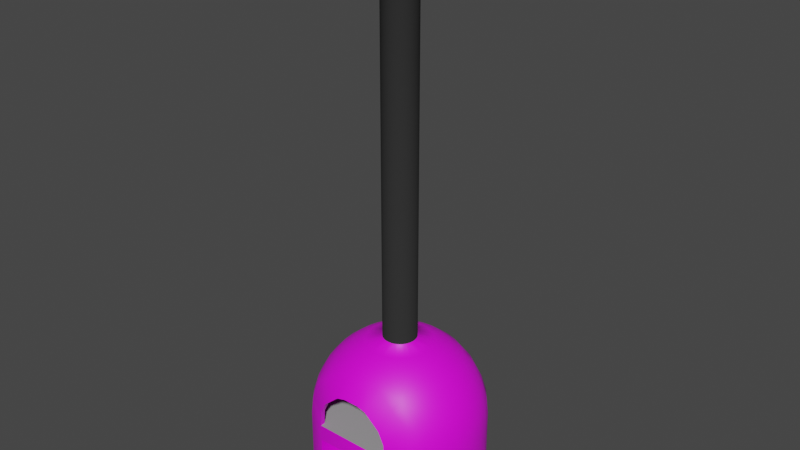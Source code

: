 # Source: BrickPizzaOven.blend  (saved by Blender 3.3.6; exported with 4.5.12 LTS)
import bpy
from mathutils import Matrix  # noqa: F401  (used for matrix-valued properties, if any)

bpy.ops.wm.read_factory_settings(use_empty=True)
scene = bpy.context.scene
scene.name = 'Scene'

# ---- collections
col_collection = bpy.data.collections.new('Collection'); scene.collection.children.link(col_collection)

# ---- images (referenced by path relative to the original .blend; pixels are not part of the script)
import os
ASSET_DIR = os.environ.get("B2B_ASSET_DIR", "")  # directory of the original .blend (textures are referenced by path, not embedded)
HERE = os.path.dirname(os.path.abspath(__file__))  # packed textures are extracted next to this script under _unpacked/

def load_image(name, relpath, width, height, colorspace="sRGB"):
    """Load a texture the original file referenced (path relative to the .blend, or extracted next to this script)."""
    p = next((c for c in (os.path.join(HERE, relpath), os.path.join(ASSET_DIR, relpath)) if relpath and os.path.exists(c)), "")
    if p:
        img = bpy.data.images.load(p, check_existing=True)
        img.name = name
    else:  # same state as the original file: an image datablock whose file is absent (Cycles renders it pink)
        img = bpy.data.images.new(name, width, height)
        img.source = "FILE"
        img.filepath = "//" + (relpath or name)
    img.colorspace_settings.name = colorspace
    return img
img_bricks10_diffuse_4k_jpg = load_image('bricks10 diffuse 4k.jpg', 'bricks10 diffuse 4k.jpg', 1024, 1024, 'sRGB')

# ---- materials (node trees are filled in below, after node groups)
mat_brick = bpy.data.materials.new('Brick')
mat_brick.use_transparent_shadow = False
mat_brick.diffuse_color = (0.8, 0.1568, 0.1949, 1.0)
mat_stonetop = bpy.data.materials.new('StoneTop')
mat_stonetop.use_transparent_shadow = False
mat_stonetop.diffuse_color = (0.3343, 0.3343, 0.3343, 1.0)
mat_chimney = bpy.data.materials.new('Chimney')
mat_chimney.use_transparent_shadow = False
mat_chimney.diffuse_color = (0.02721, 0.02721, 0.02721, 1.0)

# ---- material node trees
mat_brick.use_nodes = True; mat_brick.node_tree.nodes.clear()
_N = mat_brick.node_tree.nodes; _L = mat_brick.node_tree.links
n0 = _N.new('ShaderNodeBsdfPrincipled'); n0.name = 'Principled BSDF'; n0.location = (10, 300)
n0.distribution = 'GGX'
n0.subsurface_method = 'BURLEY'
n0.inputs[3].default_value = 1.45
n0.inputs[27].default_value = (0.0, 0.0, 0.0, 1.0)
n0.inputs[28].default_value = 1.0
n1 = _N.new('ShaderNodeOutputMaterial'); n1.name = 'Material Output'; n1.location = (300, 300)
n2 = _N.new('ShaderNodeTexImage'); n2.name = 'Image Texture'; n2.location = (-280, 280)
n2.image = img_bricks10_diffuse_4k_jpg
_L.new(n0.outputs[0], n1.inputs[0])
_L.new(n2.outputs[0], n0.inputs[0])
n1.is_active_output = True

# ---- world
world_world = bpy.data.worlds.new('World'); scene.world = world_world
world_world.use_nodes = True; world_world.node_tree.nodes.clear()
_N = world_world.node_tree.nodes; _L = world_world.node_tree.links
n0 = _N.new('ShaderNodeOutputWorld'); n0.name = 'World Output'; n0.location = (300, 300)
n1 = _N.new('ShaderNodeBackground'); n1.name = 'Background'; n1.location = (10, 300)
n1.inputs[0].default_value = (0.05088, 0.05088, 0.05088, 1.0)
_L.new(n1.outputs[0], n0.inputs[0])
n0.is_active_output = True
world_world.color = (0.05088, 0.05088, 0.05088)
world_world.use_sun_shadow = False
world_world.sun_shadow_jitter_overblur = 0.0

# ---- meshes
me_brickpizzaovenmodel = bpy.data.meshes.new('BrickPizzaOvenModel')
me_brickpizzaovenmodel.from_pydata([(-0.03806, -0.1913, 0.9808), (-0.07466, -0.3753, 0.9239), (-0.1084, -0.5449, 0.8315), (-0.1379, -0.6935, 0.7071), (-0.07466, -0.1802, 0.9808), (-0.1464, -0.3536, 0.9239), (-0.2126, -0.5133, 0.8315), (-0.2706, -0.6533, 0.7071), (-0.1084, -0.1622, 0.9808), (-0.2126, -0.3182, 0.9239), (-0.3087, -0.4619, 0.8315), (-0.3928, -0.5879, 0.7071), (-0.4619, -0.6913, 0.5556), (-0.3791, -0.8177, 0.3268), (-0.4495, -0.8177, 0.1801), (-0.1379, -0.1379, 0.9808), (-0.2706, -0.2706, 0.9239), (-0.3928, -0.3928, 0.8315), (-0.5, -0.5, 0.7071), (-0.5879, -0.5879, 0.5556), (-0.6533, -0.6533, 0.3827), (-0.6935, -0.6935, 0.1951), (-0.7071, -0.7071, -4.371e-08), (-0.1622, -0.1084, 0.9808), (-0.3182, -0.2126, 0.9239), (-0.4619, -0.3087, 0.8315), (-0.5879, -0.3928, 0.7071), (-0.6913, -0.4619, 0.5556), (-0.7682, -0.5133, 0.3827), (-0.8155, -0.5449, 0.1951), (-0.8315, -0.5556, -4.371e-08), (-0.1802, -0.07466, 0.9808), (-0.3536, -0.1464, 0.9239), (-0.5133, -0.2126, 0.8315), (-0.6533, -0.2706, 0.7071), (-0.7682, -0.3182, 0.5556), (-0.8536, -0.3536, 0.3827), (-0.9061, -0.3753, 0.1951), (-0.9239, -0.3827, -4.371e-08), (-0.1913, -0.03806, 0.9808), (-0.3753, -0.07466, 0.9239), (-0.5449, -0.1084, 0.8315), (-0.6935, -0.1379, 0.7071), (-0.8155, -0.1622, 0.5556), (-0.9061, -0.1802, 0.3827), (-0.9619, -0.1913, 0.1951), (-0.9808, -0.1951, -4.371e-08), (-0.03553, -0.1786, 0.9156), (-0.0697, -0.3504, 0.8625), (-0.1012, -0.5087, 0.7762), (-0.1288, -0.6474, 0.6601), (-0.09098, -0.7634, 0.5186), (-0.0697, -0.1683, 0.9156), (-0.1367, -0.3301, 0.8625), (-0.1985, -0.4792, 0.7762), (-0.2526, -0.6099, 0.6601), (-0.1962, -0.7634, 0.4891), (-0.1012, -0.1514, 0.9156), (-0.1985, -0.297, 0.8625), (-0.2881, -0.4312, 0.7762), (-0.3667, -0.5489, 0.6601), (-0.4312, -0.6454, 0.5186), (-0.3783, -0.7634, 0.3277), (-0.4482, -0.7634, 0.1821), (-0.4582, -0.7634, -2.782e-08), (-0.1288, -0.1288, 0.9156), (-0.2526, -0.2526, 0.8625), (-0.3667, -0.3667, 0.7762), (-0.4668, -0.4668, 0.6601), (-0.5489, -0.5489, 0.5186), (-0.6099, -0.6099, 0.3573), (-0.6474, -0.6474, 0.1821), (-0.6601, -0.6601, -4.081e-08), (-0.1514, -0.1012, 0.9156), (-0.297, -0.1985, 0.8625), (-0.4312, -0.2881, 0.7762), (-0.5489, -0.3667, 0.6601), (-0.6454, -0.4312, 0.5186), (-0.7171, -0.4792, 0.3573), (-0.7613, -0.5087, 0.1821), (-0.7762, -0.5186, -4.081e-08), (-0.1683, -0.0697, 0.9156), (-0.3301, -0.1367, 0.8625), (-0.4792, -0.1985, 0.7762), (-0.6099, -0.2526, 0.6601), (-0.7171, -0.297, 0.5186), (-0.7968, -0.3301, 0.3573), (-0.8459, -0.3504, 0.1821), (-0.8625, -0.3573, -4.081e-08), (-0.1786, -0.03553, 0.9156), (-0.3504, -0.0697, 0.8625), (-0.5087, -0.1012, 0.7762), (-0.6474, -0.1288, 0.6601), (-0.7613, -0.1514, 0.5186), (-0.8459, -0.1683, 0.3573), (-0.898, -0.1786, 0.1821), (-0.9156, -0.1821, -4.081e-08), (-0.09098, -0.8202, 0.5186), (-0.1962, -0.8202, 0.4891), (-0.4582, -0.8202, -2.782e-08), (-0.7071, -0.7071, -0.9939), (-0.8315, -0.5556, -0.9939), (-0.9239, -0.3827, -0.9939), (-0.9808, -0.1951, -0.9939), (-0.4582, -0.8202, -0.9939), (-0.7071, -0.7071, -0.1953), (-0.7071, -0.7071, -0.7985), (-0.4582, -0.8202, -0.7985), (-0.4582, -0.8202, -0.1953), (-0.8315, -0.5556, -0.1953), (-0.8315, -0.5556, -0.7985), (-0.9239, -0.3827, -0.1953), (-0.9239, -0.3827, -0.7985), (-0.9808, -0.1951, -0.7985), (-0.9808, -0.1951, -0.1953), (-0.03806, -0.1913, 5.661), (-0.07466, -0.1802, 5.661), (-0.1084, -0.1622, 5.661), (-0.1379, -0.1379, 5.661), (-0.1622, -0.1084, 5.661), (-0.1802, -0.07466, 5.661), (-0.1913, -0.03806, 5.661), (0.0, -0.1951, 0.9808), (0.0, -0.3827, 0.9239), (0.0, -0.5556, 0.8315), (0.0, -0.7071, 0.7071), (0.03806, -0.1913, 0.9808), (0.07466, -0.3753, 0.9239), (0.1084, -0.5449, 0.8315), (0.1379, -0.6935, 0.7071), (0.07466, -0.1802, 0.9808), (0.1464, -0.3536, 0.9239), (0.2126, -0.5133, 0.8315), (0.2706, -0.6533, 0.7071), (0.1084, -0.1622, 0.9808), (0.2126, -0.3182, 0.9239), (0.3087, -0.4619, 0.8315), (0.3928, -0.5879, 0.7071), (0.4619, -0.6913, 0.5556), (0.3791, -0.8177, 0.3268), (0.4495, -0.8177, 0.1801), (0.1379, -0.1379, 0.9808), (0.2706, -0.2706, 0.9239), (0.3928, -0.3928, 0.8315), (0.5, -0.5, 0.7071), (0.5879, -0.5879, 0.5556), (0.6533, -0.6533, 0.3827), (0.6935, -0.6935, 0.1951), (0.7071, -0.7071, -4.371e-08), (0.1622, -0.1084, 0.9808), (0.3182, -0.2126, 0.9239), (0.4619, -0.3087, 0.8315), (0.5879, -0.3928, 0.7071), (0.6913, -0.4619, 0.5556), (0.7682, -0.5133, 0.3827), (0.8155, -0.5449, 0.1951), (0.8315, -0.5556, -4.371e-08), (0.1802, -0.07466, 0.9808), (0.3536, -0.1464, 0.9239), (0.5133, -0.2126, 0.8315), (0.6533, -0.2706, 0.7071), (0.7682, -0.3182, 0.5556), (0.8536, -0.3536, 0.3827), (0.9061, -0.3753, 0.1951), (0.9239, -0.3827, -4.371e-08), (0.1913, -0.03806, 0.9808), (0.3753, -0.07466, 0.9239), (0.5449, -0.1084, 0.8315), (0.6935, -0.1379, 0.7071), (0.8155, -0.1622, 0.5556), (0.9061, -0.1802, 0.3827), (0.9619, -0.1913, 0.1951), (0.9808, -0.1951, -4.371e-08), (0.0, -0.1821, 0.9156), (0.0, -0.3573, 0.8625), (0.0, -0.5186, 0.7762), (0.0, -0.6601, 0.6601), (0.0, -0.7634, 0.5186), (0.03553, -0.1786, 0.9156), (0.0697, -0.3504, 0.8625), (0.1012, -0.5087, 0.7762), (0.1288, -0.6474, 0.6601), (0.09098, -0.7634, 0.5186), (0.0697, -0.1683, 0.9156), (0.1367, -0.3301, 0.8625), (0.1985, -0.4792, 0.7762), (0.2526, -0.6099, 0.6601), (0.1962, -0.7634, 0.4891), (0.1012, -0.1514, 0.9156), (0.1985, -0.297, 0.8625), (0.2881, -0.4312, 0.7762), (0.3667, -0.5489, 0.6601), (0.4312, -0.6454, 0.5186), (0.3783, -0.7634, 0.3277), (0.4482, -0.7634, 0.1821), (0.4582, -0.7634, -2.782e-08), (0.1288, -0.1288, 0.9156), (0.2526, -0.2526, 0.8625), (0.3667, -0.3667, 0.7762), (0.4668, -0.4668, 0.6601), (0.5489, -0.5489, 0.5186), (0.6099, -0.6099, 0.3573), (0.6474, -0.6474, 0.1821), (0.6601, -0.6601, -4.081e-08), (0.1514, -0.1012, 0.9156), (0.297, -0.1985, 0.8625), (0.4312, -0.2881, 0.7762), (0.5489, -0.3667, 0.6601), (0.6454, -0.4312, 0.5186), (0.7171, -0.4792, 0.3573), (0.7613, -0.5087, 0.1821), (0.7762, -0.5186, -4.081e-08), (0.1683, -0.0697, 0.9156), (0.3301, -0.1367, 0.8625), (0.4792, -0.1985, 0.7762), (0.6099, -0.2526, 0.6601), (0.7171, -0.297, 0.5186), (0.7968, -0.3301, 0.3573), (0.8459, -0.3504, 0.1821), (0.8625, -0.3573, -4.081e-08), (0.1786, -0.03553, 0.9156), (0.3504, -0.0697, 0.8625), (0.5087, -0.1012, 0.7762), (0.6474, -0.1288, 0.6601), (0.7613, -0.1514, 0.5186), (0.8459, -0.1683, 0.3573), (0.898, -0.1786, 0.1821), (0.9156, -0.1821, -4.081e-08), (0.0, -0.8202, 0.5186), (0.09098, -0.8202, 0.5186), (0.1962, -0.8202, 0.4891), (0.4582, -0.8202, -2.782e-08), (0.0, -0.7634, -2.782e-08), (0.0, -0.6601, -4.081e-08), (0.0, -0.5186, -4.081e-08), (0.0, -0.3573, -4.081e-08), (0.0, -0.1821, -4.081e-08), (0.0, -0.8202, -2.782e-08), (0.7071, -0.7071, -0.9939), (0.8315, -0.5556, -0.9939), (0.9239, -0.3827, -0.9939), (0.9808, -0.1951, -0.9939), (0.4582, -0.8202, -0.9939), (0.0, -0.8202, -0.9939), (0.7071, -0.7071, -0.1953), (0.7071, -0.7071, -0.7985), (0.4582, -0.8202, -0.7985), (0.4582, -0.8202, -0.1953), (0.8315, -0.5556, -0.1953), (0.8315, -0.5556, -0.7985), (0.9239, -0.3827, -0.1953), (0.9239, -0.3827, -0.7985), (0.9808, -0.1951, -0.7985), (0.9808, -0.1951, -0.1953), (0.0, -0.8202, -0.7985), (0.0, -0.8202, -0.1953), (0.03806, -0.1913, 5.661), (0.0, -0.1951, 5.661), (0.07466, -0.1802, 5.661), (0.1084, -0.1622, 5.661), (0.1379, -0.1379, 5.661), (0.1622, -0.1084, 5.661), (0.1802, -0.07466, 5.661), (0.1913, -0.03806, 5.661), (-0.03806, 0.1913, 0.9808), (-0.07466, 0.3753, 0.9239), (-0.1084, 0.5449, 0.8315), (-0.1379, 0.6935, 0.7071), (-0.07466, 0.1802, 0.9808), (-0.1464, 0.3536, 0.9239), (-0.2126, 0.5133, 0.8315), (-0.2706, 0.6533, 0.7071), (-0.1084, 0.1622, 0.9808), (-0.2126, 0.3182, 0.9239), (-0.3087, 0.4619, 0.8315), (-0.3928, 0.5879, 0.7071), (-0.4619, 0.6913, 0.5556), (-0.3791, 0.8177, 0.3268), (-0.4495, 0.8177, 0.1801), (-0.1379, 0.1379, 0.9808), (-0.2706, 0.2706, 0.9239), (-0.3928, 0.3928, 0.8315), (-0.5, 0.5, 0.7071), (-0.5879, 0.5879, 0.5556), (-0.6533, 0.6533, 0.3827), (-0.6935, 0.6935, 0.1951), (-0.7071, 0.7071, -4.371e-08), (-0.1622, 0.1084, 0.9808), (-0.3182, 0.2126, 0.9239), (-0.4619, 0.3087, 0.8315), (-0.5879, 0.3928, 0.7071), (-0.6913, 0.4619, 0.5556), (-0.7682, 0.5133, 0.3827), (-0.8155, 0.5449, 0.1951), (-0.8315, 0.5556, -4.371e-08), (-0.1802, 0.07466, 0.9808), (-0.3536, 0.1464, 0.9239), (-0.5133, 0.2126, 0.8315), (-0.6533, 0.2706, 0.7071), (-0.7682, 0.3182, 0.5556), (-0.8536, 0.3536, 0.3827), (-0.9061, 0.3753, 0.1951), (-0.9239, 0.3827, -4.371e-08), (-0.1913, 0.03806, 0.9808), (-0.3753, 0.07466, 0.9239), (-0.5449, 0.1084, 0.8315), (-0.6935, 0.1379, 0.7071), (-0.8155, 0.1622, 0.5556), (-0.9061, 0.1802, 0.3827), (-0.9619, 0.1913, 0.1951), (-0.9808, 0.1951, -4.371e-08), (-0.1951, 0.0, 0.9808), (-0.3827, 0.0, 0.9239), (-0.5556, 0.0, 0.8315), (-0.7071, 0.0, 0.7071), (-0.8315, 0.0, 0.5556), (-0.9239, 0.0, 0.3827), (-0.9808, 0.0, 0.1951), (-1.0, 0.0, -4.371e-08), (-0.03553, 0.1786, 0.9156), (-0.0697, 0.3504, 0.8625), (-0.1012, 0.5087, 0.7762), (-0.1288, 0.6474, 0.6601), (-0.09098, 0.7634, 0.5186), (-0.0697, 0.1683, 0.9156), (-0.1367, 0.3301, 0.8625), (-0.1985, 0.4792, 0.7762), (-0.2526, 0.6099, 0.6601), (-0.1962, 0.7634, 0.4891), (-0.1012, 0.1514, 0.9156), (-0.1985, 0.297, 0.8625), (-0.2881, 0.4312, 0.7762), (-0.3667, 0.5489, 0.6601), (-0.4312, 0.6454, 0.5186), (-0.3783, 0.7634, 0.3277), (-0.4482, 0.7634, 0.1821), (-0.4582, 0.7634, -2.782e-08), (-0.1288, 0.1288, 0.9156), (-0.2526, 0.2526, 0.8625), (-0.3667, 0.3667, 0.7762), (-0.4668, 0.4668, 0.6601), (-0.5489, 0.5489, 0.5186), (-0.6099, 0.6099, 0.3573), (-0.6474, 0.6474, 0.1821), (-0.6601, 0.6601, -4.081e-08), (-0.1514, 0.1012, 0.9156), (-0.297, 0.1985, 0.8625), (-0.4312, 0.2881, 0.7762), (-0.5489, 0.3667, 0.6601), (-0.6454, 0.4312, 0.5186), (-0.7171, 0.4792, 0.3573), (-0.7613, 0.5087, 0.1821), (-0.7762, 0.5186, -4.081e-08), (-0.1683, 0.0697, 0.9156), (-0.3301, 0.1367, 0.8625), (-0.4792, 0.1985, 0.7762), (-0.6099, 0.2526, 0.6601), (-0.7171, 0.297, 0.5186), (-0.7968, 0.3301, 0.3573), (-0.8459, 0.3504, 0.1821), (-0.8625, 0.3573, -4.081e-08), (-0.1786, 0.03553, 0.9156), (-0.3504, 0.0697, 0.8625), (-0.5087, 0.1012, 0.7762), (-0.6474, 0.1288, 0.6601), (-0.7613, 0.1514, 0.5186), (-0.8459, 0.1683, 0.3573), (-0.898, 0.1786, 0.1821), (-0.9156, 0.1821, -4.081e-08), (-0.1821, 0.0, 0.9156), (-0.3573, 0.0, 0.8625), (-0.5186, 0.0, 0.7762), (-0.6601, 0.0, 0.6601), (-0.7762, 0.0, 0.5186), (-0.8625, 0.0, 0.3573), (-0.9156, 0.0, 0.1821), (-0.9335, 0.0, -4.081e-08), (-0.09098, 0.8202, 0.5186), (-0.1962, 0.8202, 0.4891), (-0.4582, 0.8202, -2.782e-08), (-0.7071, 0.7071, -0.9939), (-0.8315, 0.5556, -0.9939), (-0.9239, 0.3827, -0.9939), (-0.9808, 0.1951, -0.9939), (-1.0, 0.0, -0.9939), (-0.4582, 0.8202, -0.9939), (-0.7071, 0.7071, -0.1953), (-0.7071, 0.7071, -0.7985), (-0.4582, 0.8202, -0.7985), (-0.4582, 0.8202, -0.1953), (-0.8315, 0.5556, -0.1953), (-0.8315, 0.5556, -0.7985), (-0.9239, 0.3827, -0.1953), (-0.9239, 0.3827, -0.7985), (-1.0, 0.0, -0.1953), (-1.0, 0.0, -0.7985), (-0.9808, 0.1951, -0.7985), (-0.9808, 0.1951, -0.1953), (-0.4582, 0.0, -0.7985), (-0.4582, 0.0, -0.1953), (-0.03806, 0.1913, 5.661), (-0.07466, 0.1802, 5.661), (-0.1084, 0.1622, 5.661), (-0.1379, 0.1379, 5.661), (-0.1622, 0.1084, 5.661), (-0.1802, 0.07466, 5.661), (-0.1913, 0.03806, 5.661), (-0.1951, 0.0, 5.661), (0.0, 0.1951, 0.9808), (0.0, 0.3827, 0.9239), (0.0, 0.5556, 0.8315), (0.0, 0.7071, 0.7071), (0.03806, 0.1913, 0.9808), (0.07466, 0.3753, 0.9239), (0.1084, 0.5449, 0.8315), (0.1379, 0.6935, 0.7071), (0.07466, 0.1802, 0.9808), (0.1464, 0.3536, 0.9239), (0.2126, 0.5133, 0.8315), (0.2706, 0.6533, 0.7071), (0.1084, 0.1622, 0.9808), (0.2126, 0.3182, 0.9239), (0.3087, 0.4619, 0.8315), (0.3928, 0.5879, 0.7071), (0.4619, 0.6913, 0.5556), (0.3791, 0.8177, 0.3268), (0.4495, 0.8177, 0.1801), (0.1379, 0.1379, 0.9808), (0.2706, 0.2706, 0.9239), (0.3928, 0.3928, 0.8315), (0.5, 0.5, 0.7071), (0.5879, 0.5879, 0.5556), (0.6533, 0.6533, 0.3827), (0.6935, 0.6935, 0.1951), (0.7071, 0.7071, -4.371e-08), (0.1622, 0.1084, 0.9808), (0.3182, 0.2126, 0.9239), (0.4619, 0.3087, 0.8315), (0.5879, 0.3928, 0.7071), (0.6913, 0.4619, 0.5556), (0.7682, 0.5133, 0.3827), (0.8155, 0.5449, 0.1951), (0.8315, 0.5556, -4.371e-08), (0.1802, 0.07466, 0.9808), (0.3536, 0.1464, 0.9239), (0.5133, 0.2126, 0.8315), (0.6533, 0.2706, 0.7071), (0.7682, 0.3182, 0.5556), (0.8536, 0.3536, 0.3827), (0.9061, 0.3753, 0.1951), (0.9239, 0.3827, -4.371e-08), (0.1913, 0.03806, 0.9808), (0.3753, 0.07466, 0.9239), (0.5449, 0.1084, 0.8315), (0.6935, 0.1379, 0.7071), (0.8155, 0.1622, 0.5556), (0.9061, 0.1802, 0.3827), (0.9619, 0.1913, 0.1951), (0.9808, 0.1951, -4.371e-08), (0.1951, 0.0, 0.9808), (0.3827, 0.0, 0.9239), (0.5556, 0.0, 0.8315), (0.7071, 0.0, 0.7071), (0.8315, 0.0, 0.5556), (0.9239, 0.0, 0.3827), (0.9808, 0.0, 0.1951), (1.0, 0.0, -4.371e-08), (0.0, 0.1821, 0.9156), (0.0, 0.3573, 0.8625), (0.0, 0.5186, 0.7762), (0.0, 0.6601, 0.6601), (0.0, 0.7634, 0.5186), (0.03553, 0.1786, 0.9156), (0.0697, 0.3504, 0.8625), (0.1012, 0.5087, 0.7762), (0.1288, 0.6474, 0.6601), (0.09098, 0.7634, 0.5186), (0.0697, 0.1683, 0.9156), (0.1367, 0.3301, 0.8625), (0.1985, 0.4792, 0.7762), (0.2526, 0.6099, 0.6601), (0.1962, 0.7634, 0.4891), (0.1012, 0.1514, 0.9156), (0.1985, 0.297, 0.8625), (0.2881, 0.4312, 0.7762), (0.3667, 0.5489, 0.6601), (0.4312, 0.6454, 0.5186), (0.3783, 0.7634, 0.3277), (0.4482, 0.7634, 0.1821), (0.4582, 0.7634, -2.782e-08), (0.1288, 0.1288, 0.9156), (0.2526, 0.2526, 0.8625), (0.3667, 0.3667, 0.7762), (0.4668, 0.4668, 0.6601), (0.5489, 0.5489, 0.5186), (0.6099, 0.6099, 0.3573), (0.6474, 0.6474, 0.1821), (0.6601, 0.6601, -4.081e-08), (0.1514, 0.1012, 0.9156), (0.297, 0.1985, 0.8625), (0.4312, 0.2881, 0.7762), (0.5489, 0.3667, 0.6601), (0.6454, 0.4312, 0.5186), (0.7171, 0.4792, 0.3573), (0.7613, 0.5087, 0.1821), (0.7762, 0.5186, -4.081e-08), (0.0, 0.0, 0.9335), (0.1683, 0.0697, 0.9156), (0.3301, 0.1367, 0.8625), (0.4792, 0.1985, 0.7762), (0.6099, 0.2526, 0.6601), (0.7171, 0.297, 0.5186), (0.7968, 0.3301, 0.3573), (0.8459, 0.3504, 0.1821), (0.8625, 0.3573, -4.081e-08), (0.1786, 0.03553, 0.9156), (0.3504, 0.0697, 0.8625), (0.5087, 0.1012, 0.7762), (0.6474, 0.1288, 0.6601), (0.7613, 0.1514, 0.5186), (0.8459, 0.1683, 0.3573), (0.898, 0.1786, 0.1821), (0.9156, 0.1821, -4.081e-08), (0.1821, 0.0, 0.9156), (0.3573, 0.0, 0.8625), (0.5186, 0.0, 0.7762), (0.6601, 0.0, 0.6601), (0.7762, 0.0, 0.5186), (0.8625, 0.0, 0.3573), (0.9156, 0.0, 0.1821), (0.9335, 0.0, -4.081e-08), (0.0, 0.8202, 0.5186), (0.09098, 0.8202, 0.5186), (0.1962, 0.8202, 0.4891), (0.4582, 0.8202, -2.782e-08), (0.0, 0.7634, -2.782e-08), (0.0, 0.6601, -4.081e-08), (0.0, 0.5186, -4.081e-08), (0.0, 0.3573, -4.081e-08), (0.0, 0.1821, -4.081e-08), (0.0, 0.0, -4.081e-08), (0.0, 0.8202, -2.782e-08), (0.7071, 0.7071, -0.9939), (0.8315, 0.5556, -0.9939), (0.9239, 0.3827, -0.9939), (0.9808, 0.1951, -0.9939), (1.0, 0.0, -0.9939), (0.4582, 0.8202, -0.9939), (0.0, 0.8202, -0.9939), (0.7071, 0.7071, -0.1953), (0.7071, 0.7071, -0.7985), (0.4582, 0.8202, -0.7985), (0.4582, 0.8202, -0.1953), (0.8315, 0.5556, -0.1953), (0.8315, 0.5556, -0.7985), (0.9239, 0.3827, -0.1953), (0.9239, 0.3827, -0.7985), (1.0, 0.0, -0.1953), (1.0, 0.0, -0.7985), (0.9808, 0.1951, -0.7985), (0.9808, 0.1951, -0.1953), (0.0, 0.8202, -0.7985), (0.0, 0.8202, -0.1953), (0.4582, 0.0, -0.7985), (0.4582, 0.0, -0.1953), (0.0, 0.0, -0.7985), (0.0, 0.0, -0.1953), (0.03806, 0.1913, 5.661), (0.0, 0.1951, 5.661), (0.07466, 0.1802, 5.661), (0.1084, 0.1622, 5.661), (0.1379, 0.1379, 5.661), (0.1622, 0.1084, 5.661), (0.1802, 0.07466, 5.661), (0.1913, 0.03806, 5.661), (0.1951, 0.0, 5.661)], [], [(13, 98, 12), (23, 15, 118, 119), (124, 123, 1, 2), (125, 124, 2, 3), (228, 125, 3, 97), (4, 0, 115, 116), (123, 122, 0, 1), (39, 31, 120, 121), (1, 0, 4, 5), (2, 1, 5, 6), (3, 2, 6, 7), (97, 3, 7, 98), (6, 5, 9, 10), (7, 6, 10, 11), (98, 7, 11, 12), (311, 39, 121, 407), (5, 4, 8, 9), (14, 13, 20, 21), (99, 14, 21, 22), (8, 4, 116, 117), (9, 8, 15, 16), (10, 9, 16, 17), (11, 10, 17, 18), (12, 11, 18, 19), (13, 12, 19, 20), (18, 17, 25, 26), (19, 18, 26, 27), (20, 19, 27, 28), (21, 20, 28, 29), (22, 21, 29, 30), (0, 122, 257, 115), (16, 15, 23, 24), (17, 16, 24, 25), (30, 29, 37, 38), (15, 8, 117, 118), (24, 23, 31, 32), (25, 24, 32, 33), (26, 25, 33, 34), (27, 26, 34, 35), (28, 27, 35, 36), (29, 28, 36, 37), (35, 34, 42, 43), (36, 35, 43, 44), (37, 36, 44, 45), (38, 37, 45, 46), (31, 23, 119, 120), (32, 31, 39, 40), (33, 32, 40, 41), (34, 33, 41, 42), (40, 39, 311, 312), (41, 40, 312, 313), (42, 41, 313, 314), (43, 42, 314, 315), (44, 43, 315, 316), (45, 44, 316, 317), (46, 45, 317, 318), (62, 61, 56), (89, 369, 506), (175, 49, 48, 174), (176, 50, 49, 175), (177, 51, 50, 176), (173, 47, 506), (174, 48, 47, 173), (47, 52, 506), (48, 53, 52, 47), (49, 54, 53, 48), (50, 55, 54, 49), (51, 56, 55, 50), (54, 59, 58, 53), (55, 60, 59, 54), (56, 61, 60, 55), (52, 57, 506), (53, 58, 57, 52), (63, 71, 70, 62), (64, 72, 71, 63), (57, 65, 506), (58, 66, 65, 57), (59, 67, 66, 58), (60, 68, 67, 59), (61, 69, 68, 60), (62, 70, 69, 61), (68, 76, 75, 67), (69, 77, 76, 68), (70, 78, 77, 69), (71, 79, 78, 70), (72, 80, 79, 71), (65, 73, 506), (66, 74, 73, 65), (67, 75, 74, 66), (80, 88, 87, 79), (73, 81, 506), (74, 82, 81, 73), (75, 83, 82, 74), (76, 84, 83, 75), (77, 85, 84, 76), (78, 86, 85, 77), (79, 87, 86, 78), (85, 93, 92, 84), (86, 94, 93, 85), (87, 95, 94, 86), (88, 96, 95, 87), (81, 89, 506), (82, 90, 89, 81), (83, 91, 90, 82), (84, 92, 91, 83), (90, 370, 369, 89), (91, 371, 370, 90), (92, 372, 371, 91), (93, 373, 372, 92), (94, 374, 373, 93), (95, 375, 374, 94), (96, 376, 375, 95), (63, 62, 13, 14), (56, 51, 97, 98), (64, 63, 14, 99), (62, 56, 98, 13), (51, 177, 228, 97), (395, 384, 103, 113, 114, 46, 318, 394), (255, 108, 399, 566), (108, 107, 398, 399), (254, 107, 104, 243), (112, 102, 101, 110, 109, 30, 38, 111), (237, 99, 108, 255), (107, 254, 565, 398), (113, 103, 102, 112, 111, 38, 46, 114), (110, 101, 100, 106, 105, 22, 30, 109), (106, 100, 104, 107, 108, 99, 22, 105), (376, 96, 88, 80, 72, 64, 99, 237, 232, 233, 234, 235, 236, 540), (139, 138, 230), (149, 261, 260, 141), (124, 128, 127, 123), (125, 129, 128, 124), (228, 229, 129, 125), (130, 258, 256, 126), (123, 127, 126, 122), (165, 263, 262, 157), (127, 131, 130, 126), (128, 132, 131, 127), (129, 133, 132, 128), (229, 230, 133, 129), (132, 136, 135, 131), (133, 137, 136, 132), (230, 138, 137, 133), (459, 575, 263, 165), (131, 135, 134, 130), (140, 147, 146, 139), (231, 148, 147, 140), (134, 259, 258, 130), (135, 142, 141, 134), (136, 143, 142, 135), (137, 144, 143, 136), (138, 145, 144, 137), (139, 146, 145, 138), (144, 152, 151, 143), (145, 153, 152, 144), (146, 154, 153, 145), (147, 155, 154, 146), (148, 156, 155, 147), (126, 256, 257, 122), (142, 150, 149, 141), (143, 151, 150, 142), (156, 164, 163, 155), (141, 260, 259, 134), (150, 158, 157, 149), (151, 159, 158, 150), (152, 160, 159, 151), (153, 161, 160, 152), (154, 162, 161, 153), (155, 163, 162, 154), (161, 169, 168, 160), (162, 170, 169, 161), (163, 171, 170, 162), (164, 172, 171, 163), (157, 262, 261, 149), (158, 166, 165, 157), (159, 167, 166, 158), (160, 168, 167, 159), (166, 460, 459, 165), (167, 461, 460, 166), (168, 462, 461, 167), (169, 463, 462, 168), (170, 464, 463, 169), (171, 465, 464, 170), (172, 466, 465, 171), (193, 187, 192), (220, 506, 523), (175, 174, 179, 180), (176, 175, 180, 181), (177, 176, 181, 182), (173, 506, 178), (174, 173, 178, 179), (178, 506, 183), (179, 178, 183, 184), (180, 179, 184, 185), (181, 180, 185, 186), (182, 181, 186, 187), (185, 184, 189, 190), (186, 185, 190, 191), (187, 186, 191, 192), (183, 506, 188), (184, 183, 188, 189), (194, 193, 201, 202), (195, 194, 202, 203), (188, 506, 196), (189, 188, 196, 197), (190, 189, 197, 198), (191, 190, 198, 199), (192, 191, 199, 200), (193, 192, 200, 201), (199, 198, 206, 207), (200, 199, 207, 208), (201, 200, 208, 209), (202, 201, 209, 210), (203, 202, 210, 211), (196, 506, 204), (197, 196, 204, 205), (198, 197, 205, 206), (211, 210, 218, 219), (204, 506, 212), (205, 204, 212, 213), (206, 205, 213, 214), (207, 206, 214, 215), (208, 207, 215, 216), (209, 208, 216, 217), (210, 209, 217, 218), (216, 215, 223, 224), (217, 216, 224, 225), (218, 217, 225, 226), (219, 218, 226, 227), (212, 506, 220), (213, 212, 220, 221), (214, 213, 221, 222), (215, 214, 222, 223), (221, 220, 523, 524), (222, 221, 524, 525), (223, 222, 525, 526), (224, 223, 526, 527), (225, 224, 527, 528), (226, 225, 528, 529), (227, 226, 529, 530), (194, 140, 139, 193), (187, 230, 229, 182), (195, 231, 140, 194), (193, 139, 230, 187), (182, 229, 228, 177), (558, 557, 466, 172, 253, 252, 241, 546), (255, 566, 564, 247), (247, 564, 563, 246), (254, 243, 242, 246), (251, 250, 164, 156, 248, 249, 239, 240), (237, 255, 247, 231), (246, 563, 565, 254), (252, 253, 172, 164, 250, 251, 240, 241), (249, 248, 156, 148, 244, 245, 238, 239), (245, 244, 148, 231, 247, 246, 242, 238), (530, 540, 236, 235, 234, 233, 232, 237, 231, 195, 203, 211, 219, 227), (277, 276, 378), (287, 404, 403, 279), (410, 266, 265, 409), (411, 267, 266, 410), (531, 377, 267, 411), (268, 401, 400, 264), (409, 265, 264, 408), (303, 406, 405, 295), (265, 269, 268, 264), (266, 270, 269, 265), (267, 271, 270, 266), (377, 378, 271, 267), (270, 274, 273, 269), (271, 275, 274, 270), (378, 276, 275, 271), (311, 407, 406, 303), (269, 273, 272, 268), (278, 285, 284, 277), (379, 286, 285, 278), (272, 402, 401, 268), (273, 280, 279, 272), (274, 281, 280, 273), (275, 282, 281, 274), (276, 283, 282, 275), (277, 284, 283, 276), (282, 290, 289, 281), (283, 291, 290, 282), (284, 292, 291, 283), (285, 293, 292, 284), (286, 294, 293, 285), (264, 400, 568, 408), (280, 288, 287, 279), (281, 289, 288, 280), (294, 302, 301, 293), (279, 403, 402, 272), (288, 296, 295, 287), (289, 297, 296, 288), (290, 298, 297, 289), (291, 299, 298, 290), (292, 300, 299, 291), (293, 301, 300, 292), (299, 307, 306, 298), (300, 308, 307, 299), (301, 309, 308, 300), (302, 310, 309, 301), (295, 405, 404, 287), (296, 304, 303, 295), (297, 305, 304, 296), (298, 306, 305, 297), (304, 312, 311, 303), (305, 313, 312, 304), (306, 314, 313, 305), (307, 315, 314, 306), (308, 316, 315, 307), (309, 317, 316, 308), (310, 318, 317, 309), (334, 328, 333), (361, 506, 369), (469, 468, 320, 321), (470, 469, 321, 322), (471, 470, 322, 323), (467, 506, 319), (468, 467, 319, 320), (319, 506, 324), (320, 319, 324, 325), (321, 320, 325, 326), (322, 321, 326, 327), (323, 322, 327, 328), (326, 325, 330, 331), (327, 326, 331, 332), (328, 327, 332, 333), (324, 506, 329), (325, 324, 329, 330), (335, 334, 342, 343), (336, 335, 343, 344), (329, 506, 337), (330, 329, 337, 338), (331, 330, 338, 339), (332, 331, 339, 340), (333, 332, 340, 341), (334, 333, 341, 342), (340, 339, 347, 348), (341, 340, 348, 349), (342, 341, 349, 350), (343, 342, 350, 351), (344, 343, 351, 352), (337, 506, 345), (338, 337, 345, 346), (339, 338, 346, 347), (352, 351, 359, 360), (345, 506, 353), (346, 345, 353, 354), (347, 346, 354, 355), (348, 347, 355, 356), (349, 348, 356, 357), (350, 349, 357, 358), (351, 350, 358, 359), (357, 356, 364, 365), (358, 357, 365, 366), (359, 358, 366, 367), (360, 359, 367, 368), (353, 506, 361), (354, 353, 361, 362), (355, 354, 362, 363), (356, 355, 363, 364), (362, 361, 369, 370), (363, 362, 370, 371), (364, 363, 371, 372), (365, 364, 372, 373), (366, 365, 373, 374), (367, 366, 374, 375), (368, 367, 375, 376), (335, 278, 277, 334), (328, 378, 377, 323), (336, 379, 278, 335), (334, 277, 378, 328), (323, 377, 531, 471), (395, 394, 318, 310, 397, 396, 383, 384), (562, 566, 399, 389), (389, 399, 398, 388), (561, 548, 385, 388), (393, 392, 302, 294, 390, 391, 381, 382), (541, 562, 389, 379), (388, 398, 565, 561), (396, 397, 310, 302, 392, 393, 382, 383), (391, 390, 294, 286, 386, 387, 380, 381), (387, 386, 286, 379, 389, 388, 385, 380), (376, 540, 539, 538, 537, 536, 535, 541, 379, 336, 344, 352, 360, 368), (425, 533, 424), (435, 427, 571, 572), (410, 409, 413, 414), (411, 410, 414, 415), (531, 411, 415, 532), (416, 412, 567, 569), (409, 408, 412, 413), (451, 443, 573, 574), (413, 412, 416, 417), (414, 413, 417, 418), (415, 414, 418, 419), (532, 415, 419, 533), (418, 417, 421, 422), (419, 418, 422, 423), (533, 419, 423, 424), (459, 451, 574, 575), (417, 416, 420, 421), (426, 425, 432, 433), (534, 426, 433, 434), (420, 416, 569, 570), (421, 420, 427, 428), (422, 421, 428, 429), (423, 422, 429, 430), (424, 423, 430, 431), (425, 424, 431, 432), (430, 429, 437, 438), (431, 430, 438, 439), (432, 431, 439, 440), (433, 432, 440, 441), (434, 433, 441, 442), (412, 408, 568, 567), (428, 427, 435, 436), (429, 428, 436, 437), (442, 441, 449, 450), (427, 420, 570, 571), (436, 435, 443, 444), (437, 436, 444, 445), (438, 437, 445, 446), (439, 438, 446, 447), (440, 439, 447, 448), (441, 440, 448, 449), (447, 446, 454, 455), (448, 447, 455, 456), (449, 448, 456, 457), (450, 449, 457, 458), (443, 435, 572, 573), (444, 443, 451, 452), (445, 444, 452, 453), (446, 445, 453, 454), (452, 451, 459, 460), (453, 452, 460, 461), (454, 453, 461, 462), (455, 454, 462, 463), (456, 455, 463, 464), (457, 456, 464, 465), (458, 457, 465, 466), (487, 486, 481), (515, 523, 506), (469, 474, 473, 468), (470, 475, 474, 469), (471, 476, 475, 470), (467, 472, 506), (468, 473, 472, 467), (472, 477, 506), (473, 478, 477, 472), (474, 479, 478, 473), (475, 480, 479, 474), (476, 481, 480, 475), (479, 484, 483, 478), (480, 485, 484, 479), (481, 486, 485, 480), (477, 482, 506), (478, 483, 482, 477), (488, 496, 495, 487), (489, 497, 496, 488), (482, 490, 506), (483, 491, 490, 482), (484, 492, 491, 483), (485, 493, 492, 484), (486, 494, 493, 485), (487, 495, 494, 486), (493, 501, 500, 492), (494, 502, 501, 493), (495, 503, 502, 494), (496, 504, 503, 495), (497, 505, 504, 496), (490, 498, 506), (491, 499, 498, 490), (492, 500, 499, 491), (505, 514, 513, 504), (498, 507, 506), (499, 508, 507, 498), (500, 509, 508, 499), (501, 510, 509, 500), (502, 511, 510, 501), (503, 512, 511, 502), (504, 513, 512, 503), (511, 519, 518, 510), (512, 520, 519, 511), (513, 521, 520, 512), (514, 522, 521, 513), (507, 515, 506), (508, 516, 515, 507), (509, 517, 516, 508), (510, 518, 517, 509), (516, 524, 523, 515), (517, 525, 524, 516), (518, 526, 525, 517), (519, 527, 526, 518), (520, 528, 527, 519), (521, 529, 528, 520), (522, 530, 529, 521), (488, 487, 425, 426), (481, 476, 532, 533), (489, 488, 426, 534), (487, 481, 533, 425), (476, 471, 531, 532), (558, 546, 545, 559, 560, 458, 466, 557), (562, 552, 564, 566), (552, 551, 563, 564), (561, 551, 547, 548), (556, 544, 543, 554, 553, 442, 450, 555), (541, 534, 552, 562), (551, 561, 565, 563), (559, 545, 544, 556, 555, 450, 458, 560), (554, 543, 542, 550, 549, 434, 442, 553), (550, 542, 547, 551, 552, 534, 434, 549), (530, 522, 514, 505, 497, 489, 534, 541, 535, 536, 537, 538, 539, 540), (101, 102, 103, 384, 383, 382, 381, 380, 385, 548, 547, 542, 543, 544, 545, 546, 241, 240, 239, 238, 242, 243, 104, 100)])
me_brickpizzaovenmodel.polygons.foreach_set('use_smooth', [1, 1, 1, 1, 1, 1, 1, 1, 1, 1, 1, 1, 1, 1, 1, 1, 1, 1, 1, 1, 1, 1, 1, 1, 1, 1, 1, 1, 1, 1, 1, 1, 1, 1, 1, 1, 1, 1, 1, 1, 1, 1, 1, 1, 1, 1, 1, 1, 1, 1, 1, 1, 1, 1, 1, 1, 1, 1, 1, 1, 1, 1, 1, 1, 1, 1, 1, 1, 1, 1, 1, 1, 1, 1, 1, 1, 1, 1, 1, 1, 1, 1, 1, 1, 1, 1, 1, 1, 1, 1, 1, 1, 1, 1, 1, 1, 1, 1, 1, 1, 1, 1, 1, 1, 1, 1, 1, 1, 1, 1, 1, 1, 1, 1, 1, 1, 1, 1, 0, 1, 1, 1, 1, 1, 1, 1, 1, 0, 1, 1, 1, 1, 1, 1, 1, 1, 1, 1, 1, 1, 1, 1, 1, 1, 1, 1, 1, 1, 1, 1, 1, 1, 1, 1, 1, 1, 1, 1, 1, 1, 1, 1, 1, 1, 1, 1, 1, 1, 1, 1, 1, 1, 1, 1, 1, 1, 1, 1, 1, 1, 1, 1, 1, 1, 1, 1, 1, 1, 1, 1, 1, 1, 1, 1, 1, 1, 1, 1, 1, 1, 1, 1, 1, 1, 1, 1, 1, 1, 1, 1, 1, 1, 1, 1, 1, 1, 1, 1, 1, 1, 1, 1, 1, 1, 1, 1, 1, 1, 1, 1, 1, 1, 1, 1, 1, 1, 1, 1, 1, 1, 1, 1, 1, 1, 1, 1, 0, 1, 1, 1, 1, 1, 1, 1, 1, 0, 1, 1, 1, 1, 1, 1, 1, 1, 1, 1, 1, 1, 1, 1, 1, 1, 1, 1, 1, 1, 1, 1, 1, 1, 1, 1, 1, 1, 1, 1, 1, 1, 1, 1, 1, 1, 1, 1, 1, 1, 1, 1, 1, 1, 1, 1, 1, 1, 1, 1, 1, 1, 1, 1, 1, 1, 1, 1, 1, 1, 1, 1, 1, 1, 1, 1, 1, 1, 1, 1, 1, 1, 1, 1, 1, 1, 1, 1, 1, 1, 1, 1, 1, 1, 1, 1, 1, 1, 1, 1, 1, 1, 1, 1, 1, 1, 1, 1, 1, 1, 1, 1, 1, 1, 1, 1, 1, 1, 1, 1, 1, 1, 1, 1, 1, 1, 1, 1, 0, 1, 1, 1, 1, 1, 1, 1, 1, 0, 1, 1, 1, 1, 1, 1, 1, 1, 1, 1, 1, 1, 1, 1, 1, 1, 1, 1, 1, 1, 1, 1, 1, 1, 1, 1, 1, 1, 1, 1, 1, 1, 1, 1, 1, 1, 1, 1, 1, 1, 1, 1, 1, 1, 1, 1, 1, 1, 1, 1, 1, 1, 1, 1, 1, 1, 1, 1, 1, 1, 1, 1, 1, 1, 1, 1, 1, 1, 1, 1, 1, 1, 1, 1, 1, 1, 1, 1, 1, 1, 1, 1, 1, 1, 1, 1, 1, 1, 1, 1, 1, 1, 1, 1, 1, 1, 1, 1, 1, 1, 1, 1, 1, 1, 1, 1, 1, 1, 1, 1, 1, 1, 1, 1, 1, 1, 1, 1, 0, 1, 1, 1, 1, 1, 1, 1, 1, 0, 1])
me_brickpizzaovenmodel.polygons.foreach_set('material_index', [0, 2, 0, 0, 0, 2, 0, 2, 0, 0, 0, 0, 0, 0, 0, 2, 0, 0, 0, 2, 0, 0, 0, 0, 0, 0, 0, 0, 0, 0, 2, 0, 0, 0, 2, 0, 0, 0, 0, 0, 0, 0, 0, 0, 0, 2, 0, 0, 0, 0, 0, 0, 0, 0, 0, 0, 0, 0, 0, 0, 0, 0, 0, 0, 0, 0, 0, 0, 0, 0, 0, 0, 0, 0, 0, 0, 0, 0, 0, 0, 0, 0, 0, 0, 0, 0, 0, 0, 0, 0, 0, 0, 0, 0, 0, 0, 0, 0, 0, 0, 0, 0, 0, 0, 0, 0, 0, 0, 0, 0, 0, 0, 0, 0, 0, 0, 0, 0, 1, 0, 0, 0, 0, 0, 0, 0, 0, 1, 0, 2, 0, 0, 0, 2, 0, 2, 0, 0, 0, 0, 0, 0, 0, 2, 0, 0, 0, 2, 0, 0, 0, 0, 0, 0, 0, 0, 0, 0, 2, 0, 0, 0, 2, 0, 0, 0, 0, 0, 0, 0, 0, 0, 0, 2, 0, 0, 0, 0, 0, 0, 0, 0, 0, 0, 0, 0, 0, 0, 0, 0, 0, 0, 0, 0, 0, 0, 0, 0, 0, 0, 0, 0, 0, 0, 0, 0, 0, 0, 0, 0, 0, 0, 0, 0, 0, 0, 0, 0, 0, 0, 0, 0, 0, 0, 0, 0, 0, 0, 0, 0, 0, 0, 0, 0, 0, 0, 0, 0, 0, 0, 0, 0, 0, 0, 0, 0, 1, 0, 0, 0, 0, 0, 0, 0, 0, 1, 0, 2, 0, 0, 0, 2, 0, 2, 0, 0, 0, 0, 0, 0, 0, 2, 0, 0, 0, 2, 0, 0, 0, 0, 0, 0, 0, 0, 0, 0, 2, 0, 0, 0, 2, 0, 0, 0, 0, 0, 0, 0, 0, 0, 0, 2, 0, 0, 0, 0, 0, 0, 0, 0, 0, 0, 0, 0, 0, 0, 0, 0, 0, 0, 0, 0, 0, 0, 0, 0, 0, 0, 0, 0, 0, 0, 0, 0, 0, 0, 0, 0, 0, 0, 0, 0, 0, 0, 0, 0, 0, 0, 0, 0, 0, 0, 0, 0, 0, 0, 0, 0, 0, 0, 0, 0, 0, 0, 0, 0, 0, 0, 0, 0, 0, 0, 0, 0, 1, 0, 0, 0, 0, 0, 0, 0, 0, 1, 0, 2, 0, 0, 0, 2, 0, 2, 0, 0, 0, 0, 0, 0, 0, 2, 0, 0, 0, 2, 0, 0, 0, 0, 0, 0, 0, 0, 0, 0, 2, 0, 0, 0, 2, 0, 0, 0, 0, 0, 0, 0, 0, 0, 0, 2, 0, 0, 0, 0, 0, 0, 0, 0, 0, 0, 0, 0, 0, 0, 0, 0, 0, 0, 0, 0, 0, 0, 0, 0, 0, 0, 0, 0, 0, 0, 0, 0, 0, 0, 0, 0, 0, 0, 0, 0, 0, 0, 0, 0, 0, 0, 0, 0, 0, 0, 0, 0, 0, 0, 0, 0, 0, 0, 0, 0, 0, 0, 0, 0, 0, 0, 0, 0, 0, 0, 0, 0, 1, 0, 0, 0, 0, 0, 0, 0, 0, 1, 0])
_k = set([(13, 14), (13, 98), (14, 99), (51, 56), (51, 177), (56, 62), (62, 63), (63, 64), (97, 98), (97, 228), (107, 108), (107, 254), (108, 255), (139, 140), (139, 230), (140, 231), (177, 182), (182, 187), (187, 193), (193, 194), (194, 195), (228, 229), (229, 230), (246, 247), (246, 254), (247, 255), (277, 278), (277, 378), (278, 379), (323, 328), (323, 471), (328, 334), (334, 335), (335, 336), (377, 378), (377, 531), (379, 541), (388, 389), (388, 561), (389, 562), (425, 426), (425, 533), (426, 534), (471, 476), (476, 481), (481, 487), (487, 488), (488, 489), (531, 532), (532, 533), (534, 541), (551, 552), (551, 561), (552, 562)])
me_brickpizzaovenmodel.attributes.new('sharp_edge', 'BOOLEAN', 'EDGE').data.foreach_set('value', [ (min(e.vertices), max(e.vertices)) in _k for e in me_brickpizzaovenmodel.edges])
_uv = me_brickpizzaovenmodel.uv_layers.new(name='UVMap')
_uv.uv.foreach_set('vector', [-1.137, -0.5683, -1.305, -0.6785, -1.085, -0.7806, 0.1231, 0.0, 0.1289, 0.0, 0.1289, 1.0, 0.1231, 1.0, 0.538, 0.8598, 0.525, 0.7355, 0.5711, 0.7259, 0.6078, 0.8454, 0.5516, 0.9902, 0.538, 0.8598, 0.6078, 0.8454, 0.6459, 0.9714, -1.466, -0.6989, -1.466, -0.8789, -1.353, -0.8848, -1.392, -0.6989, 0.1961, 0.0, 0.2042, 0.0, 0.2042, 1.0, 0.1961, 1.0, 0.525, 0.7355, 0.5124, 0.615, 0.5354, 0.6102, 0.5711, 0.7259, 0.1088, 0.0, 0.1163, 0.0, 0.1163, 1.0, 0.1088, 1.0, 0.5711, 0.7259, 0.5354, 0.6102, 0.557, 0.6011, 0.6145, 0.7075, 0.6078, 0.8454, 0.5711, 0.7259, 0.6145, 0.7075, 0.6736, 0.8178, 0.6459, 0.9714, 0.6078, 0.8454, 0.6736, 0.8178, 0.7354, 0.9347, -1.392, -0.6989, -1.353, -0.8848, -1.241, -0.9025, -1.305, -0.6785, 0.6736, 0.8178, 0.6145, 0.7075, 0.6536, 0.6811, 0.733, 0.778, 0.7354, 0.9347, 0.6736, 0.8178, 0.733, 0.778, 0.8166, 0.8811, -1.305, -0.6785, -1.241, -0.9025, -1.131, -0.93, -1.085, -0.7806, 0.1008, 0.0, 0.1088, 0.0, 0.1088, 1.0, 0.1008, 1.0, 0.6145, 0.7075, 0.557, 0.6011, 0.5764, 0.588, 0.6536, 0.6811, -1.053, -0.467, -1.137, -0.5683, -0.9098, -0.6848, -0.8506, -0.5472, -0.9989, -0.3294, -1.053, -0.467, -0.8506, -0.5472, -0.7885, -0.4047, 0.1886, 0.0, 0.1961, 0.0, 0.1961, 1.0, 0.1886, 1.0, 0.6536, 0.6811, 0.5764, 0.588, 0.5928, 0.5713, 0.6867, 0.6476, 0.733, 0.778, 0.6536, 0.6811, 0.6867, 0.6476, 0.7837, 0.7273, 0.8166, 0.8811, 0.733, 0.778, 0.7837, 0.7273, 0.8861, 0.8125, -1.085, -0.7806, -1.131, -0.93, -1.025, -0.967, -0.9669, -0.8236, -1.137, -0.5683, -1.085, -0.7806, -0.9669, -0.8236, -0.9098, -0.6848, 0.8861, 0.8125, 0.7837, 0.7273, 0.8236, 0.6675, 0.9411, 0.7313, -0.9669, -0.8236, -1.025, -0.967, -0.9232, -1.013, -0.8532, -0.876, -0.9098, -0.6848, -0.9669, -0.8236, -0.8532, -0.876, -0.7853, -0.7433, -0.8506, -0.5472, -0.9098, -0.6848, -0.7853, -0.7433, -0.7171, -0.6104, -0.7885, -0.4047, -0.8506, -0.5472, -0.7171, -0.6104, -0.6457, -0.4735, 0.2042, 0.0, 0.2123, 0.0, 0.2123, 1.0, 0.2042, 1.0, 0.6867, 0.6476, 0.5928, 0.5713, 0.6057, 0.5517, 0.7127, 0.6083, 0.7837, 0.7273, 0.6867, 0.6476, 0.7127, 0.6083, 0.8236, 0.6675, -0.6457, -0.4735, -0.7171, -0.6104, -0.5883, -0.6827, -0.5085, -0.551, 0.1818, 0.0, 0.1886, 0.0, 0.1886, 1.0, 0.1818, 1.0, 0.7127, 0.6083, 0.6057, 0.5517, 0.6146, 0.53, 0.7305, 0.5645, 0.8236, 0.6675, 0.7127, 0.6083, 0.7305, 0.5645, 0.851, 0.6009, 0.9411, 0.7313, 0.8236, 0.6675, 0.851, 0.6009, 0.9793, 0.6405, -0.8532, -0.876, -0.9232, -1.013, -0.8267, -1.067, -0.7447, -0.9379, -0.7853, -0.7433, -0.8532, -0.876, -0.7447, -0.9379, -0.6659, -0.8109, -0.7171, -0.6104, -0.7853, -0.7433, -0.6659, -0.8109, -0.5883, -0.6827, -0.7447, -0.9379, -0.8267, -1.067, -0.7362, -1.13, -0.6417, -1.009, -0.6659, -0.8109, -0.7447, -0.9379, -0.6417, -1.009, -0.5511, -0.8883, -0.5883, -0.6827, -0.6659, -0.8109, -0.5511, -0.8883, -0.4634, -0.7639, -0.5085, -0.551, -0.5883, -0.6827, -0.4634, -0.7639, -0.3766, -0.636, 0.1163, 0.0, 0.1231, 0.0, 0.1231, 1.0, 0.1163, 1.0, 0.7305, 0.5645, 0.6146, 0.53, 0.619, 0.5069, 0.7394, 0.5182, 0.851, 0.6009, 0.7305, 0.5645, 0.7394, 0.5182, 0.8648, 0.5301, 0.9793, 0.6405, 0.851, 0.6009, 0.8648, 0.5301, 0.999, 0.5434, 0.7394, 0.5182, 0.619, 0.5069, 0.6188, 0.4835, 0.7389, 0.471, 0.8648, 0.5301, 0.7394, 0.5182, 0.7389, 0.471, 0.8641, 0.4578, 0.999, 0.5434, 0.8648, 0.5301, 0.8641, 0.4578, 0.999, 0.4437, -0.6417, -1.009, -0.7362, -1.13, -0.6535, -1.202, -0.5444, -1.092, -0.5511, -0.8883, -0.6417, -1.009, -0.5444, -1.092, -0.4397, -0.9764, -0.4634, -0.7639, -0.5511, -0.8883, -0.4397, -0.9764, -0.3408, -0.8543, -0.3766, -0.636, -0.4634, -0.7639, -0.3408, -0.8543, -0.2478, -0.7271, 1.944, -1.329, 1.782, -1.417, 1.96, -1.531, 1.348, -1.839, 1.32, -1.844, 1.363, -1.984, 1.777, -1.825, 1.735, -1.756, 1.615, -1.837, 1.641, -1.887, 1.908, -1.754, 1.85, -1.668, 1.735, -1.756, 1.777, -1.825, 2.03, -1.679, 1.991, -1.615, 1.85, -1.668, 1.908, -1.754, 1.502, -1.939, 1.49, -1.913, 1.363, -1.984, 1.641, -1.887, 1.615, -1.837, 1.49, -1.913, 1.502, -1.939, 1.49, -1.913, 1.474, -1.89, 1.363, -1.984, 1.615, -1.837, 1.581, -1.794, 1.474, -1.89, 1.49, -1.913, 1.735, -1.756, 1.683, -1.695, 1.581, -1.794, 1.615, -1.837, 1.85, -1.668, 1.781, -1.594, 1.683, -1.695, 1.735, -1.756, 1.991, -1.615, 1.96, -1.531, 1.781, -1.594, 1.85, -1.668, 1.683, -1.695, 1.624, -1.645, 1.54, -1.757, 1.581, -1.794, 1.781, -1.594, 1.704, -1.532, 1.624, -1.645, 1.683, -1.695, 1.96, -1.531, 1.782, -1.417, 1.704, -1.532, 1.781, -1.594, 1.474, -1.89, 1.453, -1.871, 1.363, -1.984, 1.581, -1.794, 1.54, -1.757, 1.453, -1.871, 1.474, -1.89, 1.965, -1.197, 1.801, -1.107, 1.742, -1.236, 1.944, -1.329, 2.03, -1.058, 1.861, -0.9701, 1.801, -1.107, 1.965, -1.197, 1.453, -1.871, 1.43, -1.855, 1.363, -1.984, 1.54, -1.757, 1.495, -1.729, 1.43, -1.855, 1.453, -1.871, 1.624, -1.645, 1.558, -1.605, 1.495, -1.729, 1.54, -1.757, 1.704, -1.532, 1.62, -1.483, 1.558, -1.605, 1.624, -1.645, 1.782, -1.417, 1.681, -1.36, 1.62, -1.483, 1.704, -1.532, 1.944, -1.329, 1.742, -1.236, 1.681, -1.36, 1.782, -1.417, 1.62, -1.483, 1.531, -1.445, 1.487, -1.576, 1.558, -1.605, 1.681, -1.36, 1.576, -1.316, 1.531, -1.445, 1.62, -1.483, 1.742, -1.236, 1.622, -1.187, 1.576, -1.316, 1.681, -1.36, 1.801, -1.107, 1.67, -1.054, 1.622, -1.187, 1.742, -1.236, 1.861, -0.9701, 1.719, -0.9141, 1.67, -1.054, 1.801, -1.107, 1.43, -1.855, 1.404, -1.845, 1.363, -1.984, 1.495, -1.729, 1.445, -1.708, 1.404, -1.845, 1.43, -1.855, 1.558, -1.605, 1.487, -1.576, 1.445, -1.708, 1.495, -1.729, 1.719, -0.9141, 1.574, -0.8689, 1.535, -1.012, 1.67, -1.054, 1.404, -1.845, 1.376, -1.839, 1.363, -1.984, 1.445, -1.708, 1.392, -1.697, 1.376, -1.839, 1.404, -1.845, 1.487, -1.576, 1.412, -1.557, 1.392, -1.697, 1.445, -1.708, 1.531, -1.445, 1.437, -1.42, 1.412, -1.557, 1.487, -1.576, 1.576, -1.316, 1.466, -1.285, 1.437, -1.42, 1.531, -1.445, 1.622, -1.187, 1.499, -1.149, 1.466, -1.285, 1.576, -1.316, 1.67, -1.054, 1.535, -1.012, 1.499, -1.149, 1.622, -1.187, 1.466, -1.285, 1.35, -1.266, 1.338, -1.408, 1.437, -1.42, 1.499, -1.149, 1.37, -1.123, 1.35, -1.266, 1.466, -1.285, 1.535, -1.012, 1.396, -0.9796, 1.37, -1.123, 1.499, -1.149, 1.574, -0.8689, 1.427, -0.8336, 1.396, -0.9796, 1.535, -1.012, 1.376, -1.839, 1.348, -1.839, 1.363, -1.984, 1.392, -1.697, 1.337, -1.695, 1.348, -1.839, 1.376, -1.839, 1.412, -1.557, 1.334, -1.551, 1.337, -1.695, 1.392, -1.697, 1.437, -1.42, 1.338, -1.408, 1.334, -1.551, 1.412, -1.557, 1.337, -1.695, 1.282, -1.702, 1.32, -1.844, 1.348, -1.839, 1.334, -1.551, 1.253, -1.557, 1.282, -1.702, 1.337, -1.695, 1.338, -1.408, 1.234, -1.409, 1.253, -1.557, 1.334, -1.551, 1.35, -1.266, 1.228, -1.259, 1.234, -1.409, 1.338, -1.408, 1.37, -1.123, 1.233, -1.108, 1.228, -1.259, 1.35, -1.266, 1.396, -0.9796, 1.25, -0.9561, 1.233, -1.108, 1.37, -1.123, 1.427, -0.8336, 1.276, -0.8053, 1.25, -0.9561, 1.396, -0.9796, 2.861, 0.6275, 2.861, 0.7545, 2.818, 0.7536, 2.818, 0.6256, 2.861, 0.9459, 2.861, 1.032, 2.816, 1.032, 2.816, 0.9459, 2.862, 0.4841, 2.861, 0.6275, 2.818, 0.6256, 2.817, 0.4838, 2.861, 0.7545, 2.861, 0.9459, 2.816, 0.9459, 2.818, 0.7536, 2.861, 1.032, 2.861, 1.103, 2.816, 1.103, 2.816, 1.032, 0.4814, 1.112, 0.4814, 1.265, 0.3272, 1.265, 0.3272, 1.112, 0.3272, 0.6374, 0.3272, 0.4838, 0.4814, 0.4838, 0.4814, 0.6374, 0.8205, 0.001159, 0.9988, 0.001159, 0.9988, 0.3205, 0.8205, 0.3205, 2.284, 2.306, 2.284, 2.78, 1.639, 2.78, 1.639, 2.306, -0.7106, 1.112, -0.3503, 1.112, -0.3503, 1.265, -0.7106, 1.265, 0.173, 1.112, 0.173, 1.265, 0.01888, 1.265, 0.01888, 1.112, 0.01888, 0.6374, 0.01888, 0.4838, 0.173, 0.4838, 0.173, 0.6374, -0.7106, 0.4838, -0.3503, 0.4838, -0.3503, 0.6374, -0.7106, 0.6374, 2.782, -0.6942, 2.422, -0.6942, 2.422, -1.339, 2.782, -1.339, 0.3272, 1.112, 0.3272, 1.265, 0.173, 1.265, 0.173, 1.112, 0.173, 0.6374, 0.173, 0.4838, 0.3272, 0.4838, 0.3272, 0.6374, 0.01888, 1.112, 0.01888, 1.265, -0.1353, 1.265, -0.1353, 1.112, -0.1353, 0.6374, -0.1353, 0.4838, 0.01888, 0.4838, 0.01888, 0.6374, -0.1353, 1.112, -0.1353, 1.265, -0.3503, 1.265, -0.3503, 1.112, -0.3503, 0.6374, -0.3503, 0.4838, -0.1353, 0.4838, -0.1353, 0.6374, 0.3205, 0.001159, 0.3914, 0.008142, 0.4595, 0.02882, 0.5224, 0.06241, 0.5774, 0.1076, 0.6177, 0.1862, 0.6398, 0.1862, 0.6398, 0.3646, 0.6177, 0.3646, 0.5774, 0.3646, 0.5224, 0.3646, 0.4595, 0.3646, 0.3914, 0.3646, 0.3205, 0.3646, -1.795, -0.5683, -1.847, -0.7806, -1.628, -0.6785, 0.01257, 0.0, 0.01257, 1.0, 0.005779, 1.0, 0.005779, 0.0, 0.538, 0.8598, 0.4667, 0.8601, 0.4779, 0.7356, 0.525, 0.7355, 0.5516, 0.9902, 0.4554, 0.9913, 0.4667, 0.8601, 0.538, 0.8598, -1.466, -0.6989, -1.541, -0.6989, -1.58, -0.8848, -1.466, -0.8789, 0.2279, 0.0, 0.2279, 1.0, 0.2203, 1.0, 0.2203, 0.0, 0.525, 0.7355, 0.4779, 0.7356, 0.489, 0.6151, 0.5124, 0.615, 0.02814, 0.0, 0.02814, 1.0, 0.02012, 1.0, 0.02012, 0.0, 0.4779, 0.7356, 0.4316, 0.7266, 0.4659, 0.6106, 0.489, 0.6151, 0.4667, 0.8601, 0.3966, 0.8467, 0.4316, 0.7266, 0.4779, 0.7356, 0.4554, 0.9913, 0.3602, 0.9738, 0.3966, 0.8467, 0.4667, 0.8601, -1.541, -0.6989, -1.628, -0.6785, -1.692, -0.9025, -1.58, -0.8848, 0.3966, 0.8467, 0.3302, 0.82, 0.388, 0.7089, 0.4316, 0.7266, 0.3602, 0.9738, 0.2698, 0.9382, 0.3302, 0.82, 0.3966, 0.8467, -1.628, -0.6785, -1.847, -0.7806, -1.802, -0.93, -1.692, -0.9025, 0.03631, 0.0, 0.03631, 1.0, 0.02814, 1.0, 0.02814, 0.0, 0.4316, 0.7266, 0.388, 0.7089, 0.4442, 0.6017, 0.4659, 0.6106, -1.88, -0.467, -2.082, -0.5472, -2.022, -0.6848, -1.795, -0.5683, -1.933, -0.3294, -2.144, -0.4047, -2.082, -0.5472, -1.88, -0.467, 0.2347, 0.0, 0.2347, 1.0, 0.2279, 1.0, 0.2279, 0.0, 0.388, 0.7089, 0.3486, 0.6829, 0.4247, 0.5888, 0.4442, 0.6017, 0.3302, 0.82, 0.2702, 0.7809, 0.3486, 0.6829, 0.388, 0.7089, 0.2698, 0.9382, 0.1876, 0.8854, 0.2702, 0.7809, 0.3302, 0.82, -1.847, -0.7806, -1.965, -0.8236, -1.907, -0.967, -1.802, -0.93, -1.795, -0.5683, -2.022, -0.6848, -1.965, -0.8236, -1.847, -0.7806, 0.1876, 0.8854, 0.117, 0.8173, 0.2188, 0.7306, 0.2702, 0.7809, -1.965, -0.8236, -2.079, -0.876, -2.009, -1.013, -1.907, -0.967, -2.022, -0.6848, -2.147, -0.7433, -2.079, -0.876, -1.965, -0.8236, -2.082, -0.5472, -2.215, -0.6104, -2.147, -0.7433, -2.022, -0.6848, -2.144, -0.4047, -2.287, -0.4735, -2.215, -0.6104, -2.082, -0.5472, 0.2203, 0.0, 0.2203, 1.0, 0.2123, 1.0, 0.2123, 0.0, 0.3486, 0.6829, 0.315, 0.6498, 0.408, 0.5723, 0.4247, 0.5888, 0.2702, 0.7809, 0.2188, 0.7306, 0.315, 0.6498, 0.3486, 0.6829, -2.287, -0.4735, -2.424, -0.551, -2.344, -0.6827, -2.215, -0.6104, 0.005779, 0.0, 0.005779, 1.0, 0.0, 1.0, 8.941e-08, 0.0, 0.315, 0.6498, 0.2886, 0.6107, 0.3949, 0.5529, 0.408, 0.5723, 0.2188, 0.7306, 0.1782, 0.6712, 0.2886, 0.6107, 0.315, 0.6498, 0.117, 0.8173, 0.06091, 0.7364, 0.1782, 0.6712, 0.2188, 0.7306, -2.079, -0.876, -2.188, -0.9379, -2.106, -1.067, -2.009, -1.013, -2.147, -0.7433, -2.266, -0.8109, -2.188, -0.9379, -2.079, -0.876, -2.215, -0.6104, -2.344, -0.6827, -2.266, -0.8109, -2.147, -0.7433, -2.188, -0.9379, -2.291, -1.009, -2.196, -1.13, -2.106, -1.067, -2.266, -0.8109, -2.381, -0.8883, -2.291, -1.009, -2.188, -0.9379, -2.344, -0.6827, -2.469, -0.7639, -2.381, -0.8883, -2.266, -0.8109, -2.424, -0.551, -2.556, -0.636, -2.469, -0.7639, -2.344, -0.6827, 0.02012, 0.0, 0.02012, 1.0, 0.01257, 1.0, 0.01257, 0.0, 0.2886, 0.6107, 0.2703, 0.5671, 0.3858, 0.5313, 0.3949, 0.5529, 0.1782, 0.6712, 0.1501, 0.6047, 0.2703, 0.5671, 0.2886, 0.6107, 0.06091, 0.7364, 0.0216, 0.6455, 0.1501, 0.6047, 0.1782, 0.6712, 0.2703, 0.5671, 0.261, 0.5209, 0.3812, 0.5083, 0.3858, 0.5313, 0.1501, 0.6047, 0.1359, 0.5339, 0.261, 0.5209, 0.2703, 0.5671, 0.0216, 0.6455, 0.0009942, 0.5479, 0.1359, 0.5339, 0.1501, 0.6047, -2.291, -1.009, -2.388, -1.092, -2.279, -1.202, -2.196, -1.13, -2.381, -0.8883, -2.493, -0.9764, -2.388, -1.092, -2.291, -1.009, -2.469, -0.7639, -2.591, -0.8543, -2.493, -0.9764, -2.381, -0.8883, -2.556, -0.636, -2.685, -0.7271, -2.591, -0.8543, -2.469, -0.7639, 1.229, 1.007, 1.245, 1.209, 1.067, 1.096, 0.6328, 1.518, 0.6479, 1.663, 0.6048, 1.523, 1.062, 1.504, 0.9261, 1.566, 0.8999, 1.516, 1.02, 1.434, 1.193, 1.433, 1.062, 1.504, 1.02, 1.434, 1.135, 1.347, 1.315, 1.357, 1.193, 1.433, 1.135, 1.347, 1.276, 1.294, 0.7874, 1.617, 0.6479, 1.663, 0.7754, 1.591, 0.9261, 1.566, 0.7874, 1.617, 0.7754, 1.591, 0.8999, 1.516, 0.7754, 1.591, 0.6479, 1.663, 0.7588, 1.568, 0.8999, 1.516, 0.7754, 1.591, 0.7588, 1.568, 0.8659, 1.472, 1.02, 1.434, 0.8999, 1.516, 0.8659, 1.472, 0.9681, 1.374, 1.135, 1.347, 1.02, 1.434, 0.9681, 1.374, 1.066, 1.272, 1.276, 1.294, 1.135, 1.347, 1.066, 1.272, 1.245, 1.209, 0.9681, 1.374, 0.8659, 1.472, 0.8256, 1.436, 0.9088, 1.323, 1.066, 1.272, 0.9681, 1.374, 0.9088, 1.323, 0.989, 1.211, 1.245, 1.209, 1.066, 1.272, 0.989, 1.211, 1.067, 1.096, 0.7588, 1.568, 0.6479, 1.663, 0.7383, 1.549, 0.8659, 1.472, 0.7588, 1.568, 0.7383, 1.549, 0.8256, 1.436, 1.25, 0.8751, 1.229, 1.007, 1.027, 0.9141, 1.086, 0.7851, 1.315, 0.736, 1.25, 0.8751, 1.086, 0.7851, 1.146, 0.6486, 0.7383, 1.549, 0.6479, 1.663, 0.7147, 1.534, 0.8256, 1.436, 0.7383, 1.549, 0.7147, 1.534, 0.7799, 1.407, 0.9088, 1.323, 0.8256, 1.436, 0.7799, 1.407, 0.8432, 1.283, 0.989, 1.211, 0.9088, 1.323, 0.8432, 1.283, 0.9052, 1.161, 1.067, 1.096, 0.989, 1.211, 0.9052, 1.161, 0.9664, 1.039, 1.229, 1.007, 1.067, 1.096, 0.9664, 1.039, 1.027, 0.9141, 0.9052, 1.161, 0.8432, 1.283, 0.7723, 1.254, 0.816, 1.124, 0.9664, 1.039, 0.9052, 1.161, 0.816, 1.124, 0.861, 0.995, 1.027, 0.9141, 0.9664, 1.039, 0.861, 0.995, 0.9074, 0.8652, 1.086, 0.7851, 1.027, 0.9141, 0.9074, 0.8652, 0.9552, 0.7323, 1.146, 0.6486, 1.086, 0.7851, 0.9552, 0.7323, 1.004, 0.5926, 0.7147, 1.534, 0.6479, 1.663, 0.6887, 1.523, 0.7799, 1.407, 0.7147, 1.534, 0.6887, 1.523, 0.73, 1.387, 0.8432, 1.283, 0.7799, 1.407, 0.73, 1.387, 0.7723, 1.254, 1.004, 0.5926, 0.9552, 0.7323, 0.8204, 0.6902, 0.8592, 0.5475, 0.6887, 1.523, 0.6479, 1.663, 0.6611, 1.518, 0.73, 1.387, 0.6887, 1.523, 0.6611, 1.518, 0.6771, 1.375, 0.7723, 1.254, 0.73, 1.387, 0.6771, 1.375, 0.6972, 1.236, 0.816, 1.124, 0.7723, 1.254, 0.6972, 1.236, 0.7218, 1.099, 0.861, 0.995, 0.816, 1.124, 0.7218, 1.099, 0.7508, 0.9635, 0.9074, 0.8652, 0.861, 0.995, 0.7508, 0.9635, 0.7837, 0.8279, 0.9552, 0.7323, 0.9074, 0.8652, 0.7837, 0.8279, 0.8204, 0.6902, 0.7508, 0.9635, 0.7218, 1.099, 0.6229, 1.087, 0.635, 0.9442, 0.7837, 0.8279, 0.7508, 0.9635, 0.635, 0.9442, 0.6547, 0.8018, 0.8204, 0.6902, 0.7837, 0.8279, 0.6547, 0.8018, 0.6809, 0.6581, 0.8592, 0.5475, 0.8204, 0.6902, 0.6809, 0.6581, 0.7116, 0.5121, 0.6611, 1.518, 0.6479, 1.663, 0.6328, 1.518, 0.6771, 1.375, 0.6611, 1.518, 0.6328, 1.518, 0.6223, 1.373, 0.6972, 1.236, 0.6771, 1.375, 0.6223, 1.373, 0.6187, 1.23, 0.7218, 1.099, 0.6972, 1.236, 0.6187, 1.23, 0.6229, 1.087, 0.6223, 1.373, 0.6328, 1.518, 0.6048, 1.523, 0.567, 1.381, 0.6187, 1.23, 0.6223, 1.373, 0.567, 1.381, 0.5378, 1.236, 0.6229, 1.087, 0.6187, 1.23, 0.5378, 1.236, 0.5194, 1.088, 0.635, 0.9442, 0.6229, 1.087, 0.5194, 1.088, 0.5128, 0.9377, 0.6547, 0.8018, 0.635, 0.9442, 0.5128, 0.9377, 0.5184, 0.7862, 0.6809, 0.6581, 0.6547, 0.8018, 0.5184, 0.7862, 0.5354, 0.6346, 0.7116, 0.5121, 0.6809, 0.6581, 0.5354, 0.6346, 0.5611, 0.4838, 2.861, 1.579, 2.818, 1.581, 2.818, 1.453, 2.861, 1.452, 2.861, 1.261, 2.816, 1.261, 2.816, 1.175, 2.861, 1.175, 2.862, 1.723, 2.817, 1.723, 2.818, 1.581, 2.861, 1.579, 2.861, 1.452, 2.818, 1.453, 2.816, 1.261, 2.861, 1.261, 2.861, 1.175, 2.816, 1.175, 2.816, 1.103, 2.861, 1.103, -1.903, 1.112, -1.903, 0.6374, -1.903, 0.4838, -1.749, 0.4838, -1.749, 0.6374, -1.749, 1.112, -1.749, 1.265, -1.903, 1.265, 0.8205, 0.001159, 0.8205, 0.3205, 0.6421, 0.3205, 0.6421, 0.001159, 2.284, 2.274, 1.639, 2.274, 1.639, 1.8, 2.284, 1.8, -0.7106, 1.112, -0.7106, 1.265, -1.071, 1.265, -1.071, 1.112, -1.594, 1.112, -1.594, 0.6374, -1.594, 0.4838, -1.44, 0.4838, -1.44, 0.6374, -1.44, 1.112, -1.44, 1.265, -1.594, 1.265, -0.7106, 0.4838, -0.7106, 0.6374, -1.071, 0.6374, -1.071, 0.4838, 2.062, -0.6942, 2.062, -1.339, 2.422, -1.339, 2.422, -0.6942, -1.749, 1.112, -1.749, 0.6374, -1.749, 0.4838, -1.594, 0.4838, -1.594, 0.6374, -1.594, 1.112, -1.594, 1.265, -1.749, 1.265, -1.44, 1.112, -1.44, 0.6374, -1.44, 0.4838, -1.286, 0.4838, -1.286, 0.6374, -1.286, 1.112, -1.286, 1.265, -1.44, 1.265, -1.286, 1.112, -1.286, 0.6374, -1.286, 0.4838, -1.071, 0.4838, -1.071, 0.6374, -1.071, 1.112, -1.071, 1.265, -1.286, 1.265, 0.3205, 0.728, 0.3205, 0.3646, 0.3914, 0.3646, 0.4595, 0.3646, 0.5224, 0.3646, 0.5774, 0.3646, 0.6177, 0.3646, 0.6398, 0.3646, 0.6398, 0.543, 0.6177, 0.543, 0.5774, 0.6216, 0.5224, 0.6668, 0.4595, 0.7004, 0.3914, 0.721, -0.8909, -0.5683, -0.9425, -0.7806, -0.7233, -0.6785, 0.07702, 0.0, 0.07702, 1.0, 0.07023, 1.0, 0.07023, 0.0, 0.462, 0.1324, 0.5332, 0.1321, 0.522, 0.2565, 0.475, 0.2566, 0.4484, 0.002107, 0.5444, 0.0009942, 0.5332, 0.1321, 0.462, 0.1324, -0.5617, -0.6989, -0.6362, -0.6989, -0.6751, -0.8848, -0.5617, -0.8789, 0.175, 0.0, 0.175, 1.0, 0.1674, 1.0, 0.1674, 0.0, 0.475, 0.2566, 0.522, 0.2565, 0.511, 0.377, 0.4875, 0.3771, 0.09259, 0.0, 0.09259, 1.0, 0.08457, 1.0, 0.08457, 0.0, 0.522, 0.2565, 0.5683, 0.2654, 0.534, 0.3814, 0.511, 0.377, 0.5332, 0.1321, 0.6032, 0.1454, 0.5683, 0.2654, 0.522, 0.2565, 0.5444, 0.0009942, 0.6395, 0.01836, 0.6032, 0.1454, 0.5332, 0.1321, -0.6362, -0.6989, -0.7233, -0.6785, -0.7872, -0.9025, -0.6751, -0.8848, 0.6032, 0.1454, 0.6695, 0.172, 0.6119, 0.2831, 0.5683, 0.2654, 0.6395, 0.01836, 0.7298, 0.05391, 0.6695, 0.172, 0.6032, 0.1454, -0.7233, -0.6785, -0.9425, -0.7806, -0.8972, -0.93, -0.7872, -0.9025, 0.1008, 0.0, 0.1008, 1.0, 0.09259, 1.0, 0.09259, 0.0, 0.5683, 0.2654, 0.6119, 0.2831, 0.5557, 0.3902, 0.534, 0.3814, -0.9753, -0.467, -1.177, -0.5472, -1.118, -0.6848, -0.8909, -0.5683, -1.029, -0.3294, -1.239, -0.4047, -1.177, -0.5472, -0.9753, -0.467, 0.1818, 0.0, 0.1818, 1.0, 0.175, 1.0, 0.175, 0.0, 0.6119, 0.2831, 0.6513, 0.309, 0.5753, 0.4031, 0.5557, 0.3902, 0.6695, 0.172, 0.7296, 0.2111, 0.6513, 0.309, 0.6119, 0.2831, 0.7298, 0.05391, 0.812, 0.1065, 0.7296, 0.2111, 0.6695, 0.172, -0.9425, -0.7806, -1.061, -0.8236, -1.003, -0.967, -0.8972, -0.93, -0.8909, -0.5683, -1.118, -0.6848, -1.061, -0.8236, -0.9425, -0.7806, 0.812, 0.1065, 0.8826, 0.1745, 0.7809, 0.2612, 0.7296, 0.2111, -1.061, -0.8236, -1.175, -0.876, -1.105, -1.013, -1.003, -0.967, -1.118, -0.6848, -1.243, -0.7433, -1.175, -0.876, -1.061, -0.8236, -1.177, -0.5472, -1.311, -0.6104, -1.243, -0.7433, -1.118, -0.6848, -1.239, -0.4047, -1.382, -0.4735, -1.311, -0.6104, -1.177, -0.5472, 0.1674, 0.0, 0.1674, 1.0, 0.1594, 1.0, 0.1594, 0.0, 0.6513, 0.309, 0.6849, 0.3421, 0.5919, 0.4196, 0.5753, 0.4031, 0.7296, 0.2111, 0.7809, 0.2612, 0.6849, 0.3421, 0.6513, 0.309, -1.382, -0.4735, -1.519, -0.551, -1.44, -0.6827, -1.311, -0.6104, 0.07023, 0.0, 0.07023, 1.0, 0.06445, 1.0, 0.06445, 0.0, 0.6849, 0.3421, 0.7113, 0.3812, 0.6051, 0.439, 0.5919, 0.4196, 0.7809, 0.2612, 0.8216, 0.3206, 0.7113, 0.3812, 0.6849, 0.3421, 0.8826, 0.1745, 0.9388, 0.2553, 0.8216, 0.3206, 0.7809, 0.2612, -1.175, -0.876, -1.283, -0.9379, -1.201, -1.067, -1.105, -1.013, -1.243, -0.7433, -1.362, -0.8109, -1.283, -0.9379, -1.175, -0.876, -1.311, -0.6104, -1.44, -0.6827, -1.362, -0.8109, -1.243, -0.7433, -1.283, -0.9379, -1.386, -1.009, -1.292, -1.13, -1.201, -1.067, -1.362, -0.8109, -1.477, -0.8883, -1.386, -1.009, -1.283, -0.9379, -1.44, -0.6827, -1.565, -0.7639, -1.477, -0.8883, -1.362, -0.8109, -1.519, -0.551, -1.651, -0.636, -1.565, -0.7639, -1.44, -0.6827, 0.08457, 0.0, 0.08457, 1.0, 0.07702, 1.0, 0.07702, 0.0, 0.7113, 0.3812, 0.7296, 0.4247, 0.6141, 0.4606, 0.6051, 0.439, 0.8216, 0.3206, 0.8498, 0.3871, 0.7296, 0.4247, 0.7113, 0.3812, 0.9388, 0.2553, 0.9783, 0.3461, 0.8498, 0.3871, 0.8216, 0.3206, 0.7296, 0.4247, 0.7389, 0.471, 0.6188, 0.4835, 0.6141, 0.4606, 0.8498, 0.3871, 0.8641, 0.4578, 0.7389, 0.471, 0.7296, 0.4247, 0.9783, 0.3461, 0.999, 0.4437, 0.8641, 0.4578, 0.8498, 0.3871, -1.386, -1.009, -1.483, -1.092, -1.374, -1.202, -1.292, -1.13, -1.477, -0.8883, -1.588, -0.9764, -1.483, -1.092, -1.386, -1.009, -1.565, -0.7639, -1.687, -0.8543, -1.588, -0.9764, -1.477, -0.8883, -1.651, -0.636, -1.78, -0.7271, -1.687, -0.8543, -1.565, -0.7639, 2.063, 1.007, 2.078, 1.209, 1.901, 1.096, 1.467, 1.518, 1.482, 1.663, 1.439, 1.523, 1.896, 1.504, 1.76, 1.566, 1.734, 1.516, 1.854, 1.434, 2.027, 1.433, 1.896, 1.504, 1.854, 1.434, 1.969, 1.347, 2.149, 1.357, 2.027, 1.433, 1.969, 1.347, 2.11, 1.294, 1.621, 1.617, 1.482, 1.663, 1.609, 1.591, 1.76, 1.566, 1.621, 1.617, 1.609, 1.591, 1.734, 1.516, 1.609, 1.591, 1.482, 1.663, 1.593, 1.568, 1.734, 1.516, 1.609, 1.591, 1.593, 1.568, 1.7, 1.472, 1.854, 1.434, 1.734, 1.516, 1.7, 1.472, 1.802, 1.374, 1.969, 1.347, 1.854, 1.434, 1.802, 1.374, 1.9, 1.272, 2.11, 1.294, 1.969, 1.347, 1.9, 1.272, 2.078, 1.209, 1.802, 1.374, 1.7, 1.472, 1.659, 1.436, 1.743, 1.323, 1.9, 1.272, 1.802, 1.374, 1.743, 1.323, 1.823, 1.211, 2.078, 1.209, 1.9, 1.272, 1.823, 1.211, 1.901, 1.096, 1.593, 1.568, 1.482, 1.663, 1.572, 1.549, 1.7, 1.472, 1.593, 1.568, 1.572, 1.549, 1.659, 1.436, 2.084, 0.8751, 2.063, 1.007, 1.861, 0.9141, 1.92, 0.7851, 2.149, 0.736, 2.084, 0.8751, 1.92, 0.7851, 1.98, 0.6486, 1.572, 1.549, 1.482, 1.663, 1.549, 1.534, 1.659, 1.436, 1.572, 1.549, 1.549, 1.534, 1.614, 1.407, 1.743, 1.323, 1.659, 1.436, 1.614, 1.407, 1.677, 1.283, 1.823, 1.211, 1.743, 1.323, 1.677, 1.283, 1.739, 1.161, 1.901, 1.096, 1.823, 1.211, 1.739, 1.161, 1.8, 1.039, 2.063, 1.007, 1.901, 1.096, 1.8, 1.039, 1.861, 0.9141, 1.739, 1.161, 1.677, 1.283, 1.606, 1.254, 1.65, 1.124, 1.8, 1.039, 1.739, 1.161, 1.65, 1.124, 1.695, 0.995, 1.861, 0.9141, 1.8, 1.039, 1.695, 0.995, 1.741, 0.8652, 1.92, 0.7851, 1.861, 0.9141, 1.741, 0.8652, 1.789, 0.7323, 1.98, 0.6486, 1.92, 0.7851, 1.789, 0.7323, 1.838, 0.5926, 1.549, 1.534, 1.482, 1.663, 1.523, 1.523, 1.614, 1.407, 1.549, 1.534, 1.523, 1.523, 1.564, 1.387, 1.677, 1.283, 1.614, 1.407, 1.564, 1.387, 1.606, 1.254, 1.838, 0.5926, 1.789, 0.7323, 1.654, 0.6902, 1.693, 0.5475, 1.523, 1.523, 1.482, 1.663, 1.495, 1.518, 1.564, 1.387, 1.523, 1.523, 1.495, 1.518, 1.511, 1.375, 1.606, 1.254, 1.564, 1.387, 1.511, 1.375, 1.531, 1.236, 1.65, 1.124, 1.606, 1.254, 1.531, 1.236, 1.556, 1.099, 1.695, 0.995, 1.65, 1.124, 1.556, 1.099, 1.585, 0.9635, 1.741, 0.8652, 1.695, 0.995, 1.585, 0.9635, 1.618, 0.8279, 1.789, 0.7323, 1.741, 0.8652, 1.618, 0.8279, 1.654, 0.6902, 1.585, 0.9635, 1.556, 1.099, 1.457, 1.087, 1.469, 0.9442, 1.618, 0.8279, 1.585, 0.9635, 1.469, 0.9442, 1.488, 0.8018, 1.654, 0.6902, 1.618, 0.8279, 1.488, 0.8018, 1.515, 0.6581, 1.693, 0.5475, 1.654, 0.6902, 1.515, 0.6581, 1.545, 0.5121, 1.495, 1.518, 1.482, 1.663, 1.467, 1.518, 1.511, 1.375, 1.495, 1.518, 1.467, 1.518, 1.456, 1.373, 1.531, 1.236, 1.511, 1.375, 1.456, 1.373, 1.453, 1.23, 1.556, 1.099, 1.531, 1.236, 1.453, 1.23, 1.457, 1.087, 1.456, 1.373, 1.467, 1.518, 1.439, 1.523, 1.401, 1.381, 1.453, 1.23, 1.456, 1.373, 1.401, 1.381, 1.372, 1.236, 1.457, 1.087, 1.453, 1.23, 1.372, 1.236, 1.353, 1.088, 1.469, 0.9442, 1.457, 1.087, 1.353, 1.088, 1.347, 0.9377, 1.488, 0.8018, 1.469, 0.9442, 1.347, 0.9377, 1.352, 0.7862, 1.515, 0.6581, 1.488, 0.8018, 1.352, 0.7862, 1.369, 0.6346, 1.545, 0.5121, 1.515, 0.6581, 1.369, 0.6346, 1.395, 0.4838, 2.858, -0.8888, 2.816, -0.8869, 2.816, -1.015, 2.858, -1.016, 2.858, -1.207, 2.814, -1.207, 2.814, -1.293, 2.858, -1.293, 2.859, -0.7454, 2.814, -0.7451, 2.816, -0.8869, 2.858, -0.8888, 2.858, -1.016, 2.816, -1.015, 2.814, -1.207, 2.858, -1.207, 2.858, -1.293, 2.814, -1.293, 2.814, -1.365, 2.858, -1.365, 0.4814, 1.45, 0.4814, 1.925, 0.4814, 2.078, 0.3272, 2.078, 0.3272, 1.925, 0.3272, 1.45, 0.3272, 1.297, 0.4814, 1.297, 0.8205, 0.6398, 0.8205, 0.3205, 0.9988, 0.3205, 0.9988, 0.6398, 0.9938, 2.306, 1.639, 2.306, 1.639, 2.78, 0.9938, 2.78, -0.7106, 1.45, -0.7106, 1.297, -0.3503, 1.297, -0.3503, 1.45, 0.173, 1.45, 0.173, 1.925, 0.173, 2.078, 0.01888, 2.078, 0.01888, 1.925, 0.01888, 1.45, 0.01888, 1.297, 0.173, 1.297, -0.7106, 2.078, -0.7106, 1.925, -0.3503, 1.925, -0.3503, 2.078, 2.782, -1.984, 2.782, -1.339, 2.422, -1.339, 2.422, -1.984, 0.3272, 1.45, 0.3272, 1.925, 0.3272, 2.078, 0.173, 2.078, 0.173, 1.925, 0.173, 1.45, 0.173, 1.297, 0.3272, 1.297, 0.01888, 1.45, 0.01888, 1.925, 0.01888, 2.078, -0.1353, 2.078, -0.1353, 1.925, -0.1353, 1.45, -0.1353, 1.297, 0.01888, 1.297, -0.1353, 1.45, -0.1353, 1.925, -0.1353, 2.078, -0.3503, 2.078, -0.3503, 1.925, -0.3503, 1.45, -0.3503, 1.297, -0.1353, 1.297, 0.3205, 0.001159, 0.3205, 0.3646, 0.2496, 0.3646, 0.1814, 0.3646, 0.1186, 0.3646, 0.06348, 0.3646, 0.02327, 0.3646, 0.001159, 0.3646, 0.001159, 0.1862, 0.02327, 0.1862, 0.06348, 0.1076, 0.1186, 0.06241, 0.1814, 0.02882, 0.2496, 0.008142, -0.2326, -0.5683, -0.4001, -0.6785, -0.181, -0.7806, 0.05867, 0.0, 0.06445, 0.0, 0.06445, 1.0, 0.05867, 1.0, 0.462, 0.1324, 0.475, 0.2566, 0.4289, 0.2662, 0.3922, 0.1468, 0.4484, 0.002107, 0.462, 0.1324, 0.3922, 0.1468, 0.3541, 0.02089, -0.5617, -0.6989, -0.5617, -0.8789, -0.4484, -0.8848, -0.4872, -0.6989, 0.1432, 0.0, 0.1513, 0.0, 0.1513, 1.0, 0.1432, 1.0, 0.475, 0.2566, 0.4875, 0.3771, 0.4646, 0.3818, 0.4289, 0.2662, 0.04433, 0.0, 0.05188, 0.0, 0.05188, 1.0, 0.04433, 1.0, 0.4289, 0.2662, 0.4646, 0.3818, 0.443, 0.3909, 0.3855, 0.2845, 0.3922, 0.1468, 0.4289, 0.2662, 0.3855, 0.2845, 0.3265, 0.1743, 0.3541, 0.02089, 0.3922, 0.1468, 0.3265, 0.1743, 0.2648, 0.05755, -0.4872, -0.6989, -0.4484, -0.8848, -0.3363, -0.9025, -0.4001, -0.6785, 0.3265, 0.1743, 0.3855, 0.2845, 0.3465, 0.3109, 0.2671, 0.2141, 0.2648, 0.05755, 0.3265, 0.1743, 0.2671, 0.2141, 0.1837, 0.111, -0.4001, -0.6785, -0.3363, -0.9025, -0.2263, -0.93, -0.181, -0.7806, 0.03631, 0.0, 0.04433, 0.0, 0.04433, 1.0, 0.03631, 1.0, 0.3855, 0.2845, 0.443, 0.3909, 0.4236, 0.404, 0.3465, 0.3109, -0.1482, -0.467, -0.2326, -0.5683, -0.00541, -0.6848, 0.05382, -0.5472, -0.09444, -0.3294, -0.1482, -0.467, 0.05382, -0.5472, 0.1159, -0.4047, 0.1357, 0.0, 0.1432, 0.0, 0.1432, 1.0, 0.1357, 1.0, 0.3465, 0.3109, 0.4236, 0.404, 0.4071, 0.4207, 0.3133, 0.3443, 0.2671, 0.2141, 0.3465, 0.3109, 0.3133, 0.3443, 0.2165, 0.2647, 0.1837, 0.111, 0.2671, 0.2141, 0.2165, 0.2647, 0.1143, 0.1795, -0.181, -0.7806, -0.2263, -0.93, -0.1204, -0.967, -0.06243, -0.8236, -0.2326, -0.5683, -0.181, -0.7806, -0.06243, -0.8236, -0.00541, -0.6848, 0.1143, 0.1795, 0.2165, 0.2647, 0.1766, 0.3244, 0.05923, 0.2605, -0.06243, -0.8236, -0.1204, -0.967, -0.0188, -1.013, 0.05122, -0.876, -0.00541, -0.6848, -0.06243, -0.8236, 0.05122, -0.876, 0.1191, -0.7433, 0.05382, -0.5472, -0.00541, -0.6848, 0.1191, -0.7433, 0.1873, -0.6104, 0.1159, -0.4047, 0.05382, -0.5472, 0.1873, -0.6104, 0.2587, -0.4735, 0.1513, 0.0, 0.1594, 0.0, 0.1594, 1.0, 0.1513, 1.0, 0.3133, 0.3443, 0.4071, 0.4207, 0.3942, 0.4402, 0.2873, 0.3837, 0.2165, 0.2647, 0.3133, 0.3443, 0.2873, 0.3837, 0.1766, 0.3244, 0.2587, -0.4735, 0.1873, -0.6104, 0.3162, -0.6827, 0.3959, -0.551, 0.1289, 0.0, 0.1357, 0.0, 0.1357, 1.0, 0.1289, 1.0, 0.2873, 0.3837, 0.3942, 0.4402, 0.3854, 0.4619, 0.2695, 0.4273, 0.1766, 0.3244, 0.2873, 0.3837, 0.2695, 0.4273, 0.1491, 0.3909, 0.05923, 0.2605, 0.1766, 0.3244, 0.1491, 0.3909, 0.02094, 0.3512, 0.05122, -0.876, -0.0188, -1.013, 0.07778, -1.067, 0.1597, -0.9379, 0.1191, -0.7433, 0.05122, -0.876, 0.1597, -0.9379, 0.2385, -0.8109, 0.1873, -0.6104, 0.1191, -0.7433, 0.2385, -0.8109, 0.3162, -0.6827, 0.1597, -0.9379, 0.07778, -1.067, 0.1683, -1.13, 0.2628, -1.009, 0.2385, -0.8109, 0.1597, -0.9379, 0.2628, -1.009, 0.3534, -0.8883, 0.3162, -0.6827, 0.2385, -0.8109, 0.3534, -0.8883, 0.4411, -0.7639, 0.3959, -0.551, 0.3162, -0.6827, 0.4411, -0.7639, 0.5278, -0.636, 0.05188, 0.0, 0.05867, 0.0, 0.05867, 1.0, 0.05188, 1.0, 0.2695, 0.4273, 0.3854, 0.4619, 0.381, 0.4849, 0.2606, 0.4737, 0.1491, 0.3909, 0.2695, 0.4273, 0.2606, 0.4737, 0.1353, 0.4617, 0.02094, 0.3512, 0.1491, 0.3909, 0.1353, 0.4617, 0.00113, 0.4482, 0.2606, 0.4737, 0.381, 0.4849, 0.3812, 0.5083, 0.261, 0.5209, 0.1353, 0.4617, 0.2606, 0.4737, 0.261, 0.5209, 0.1359, 0.5339, 0.00113, 0.4482, 0.1353, 0.4617, 0.1359, 0.5339, 0.0009942, 0.5479, 0.2628, -1.009, 0.1683, -1.13, 0.251, -1.202, 0.36, -1.092, 0.3534, -0.8883, 0.2628, -1.009, 0.36, -1.092, 0.4648, -0.9764, 0.4411, -0.7639, 0.3534, -0.8883, 0.4648, -0.9764, 0.5636, -0.8543, 0.5278, -0.636, 0.4411, -0.7639, 0.5636, -0.8543, 0.6566, -0.7271, 1.944, -0.1186, 1.782, -0.2066, 1.96, -0.3205, 1.348, -0.6287, 1.32, -0.6339, 1.363, -0.7739, 1.777, -0.615, 1.735, -0.5452, 1.615, -0.6268, 1.641, -0.6767, 1.908, -0.5438, 1.85, -0.4579, 1.735, -0.5452, 1.777, -0.615, 2.03, -0.4682, 1.991, -0.4048, 1.85, -0.4579, 1.908, -0.5438, 1.502, -0.7285, 1.49, -0.7025, 1.363, -0.7739, 1.641, -0.6767, 1.615, -0.6268, 1.49, -0.7025, 1.502, -0.7285, 1.49, -0.7025, 1.474, -0.6795, 1.363, -0.7739, 1.615, -0.6268, 1.581, -0.5833, 1.474, -0.6795, 1.49, -0.7025, 1.735, -0.5452, 1.683, -0.4848, 1.581, -0.5833, 1.615, -0.6268, 1.85, -0.4579, 1.781, -0.3834, 1.683, -0.4848, 1.735, -0.5452, 1.991, -0.4048, 1.96, -0.3205, 1.781, -0.3834, 1.85, -0.4579, 1.683, -0.4848, 1.624, -0.4345, 1.54, -0.547, 1.581, -0.5833, 1.781, -0.3834, 1.704, -0.3216, 1.624, -0.4345, 1.683, -0.4848, 1.96, -0.3205, 1.782, -0.2066, 1.704, -0.3216, 1.781, -0.3834, 1.474, -0.6795, 1.453, -0.6601, 1.363, -0.7739, 1.581, -0.5833, 1.54, -0.547, 1.453, -0.6601, 1.474, -0.6795, 1.965, 0.01383, 1.801, 0.1038, 1.742, -0.02517, 1.944, -0.1186, 2.03, 0.1529, 1.861, 0.2403, 1.801, 0.1038, 1.965, 0.01383, 1.453, -0.6601, 1.43, -0.6449, 1.363, -0.7739, 1.54, -0.547, 1.495, -0.5184, 1.43, -0.6449, 1.453, -0.6601, 1.624, -0.4345, 1.558, -0.3945, 1.495, -0.5184, 1.54, -0.547, 1.704, -0.3216, 1.62, -0.2723, 1.558, -0.3945, 1.624, -0.4345, 1.782, -0.2066, 1.681, -0.1499, 1.62, -0.2723, 1.704, -0.3216, 1.944, -0.1186, 1.742, -0.02517, 1.681, -0.1499, 1.782, -0.2066, 1.62, -0.2723, 1.531, -0.2351, 1.487, -0.3652, 1.558, -0.3945, 1.681, -0.1499, 1.576, -0.1061, 1.531, -0.2351, 1.62, -0.2723, 1.742, -0.02517, 1.622, 0.02373, 1.576, -0.1061, 1.681, -0.1499, 1.801, 0.1038, 1.67, 0.1566, 1.622, 0.02373, 1.742, -0.02517, 1.861, 0.2403, 1.719, 0.2963, 1.67, 0.1566, 1.801, 0.1038, 1.43, -0.6449, 1.404, -0.6344, 1.363, -0.7739, 1.495, -0.5184, 1.445, -0.498, 1.404, -0.6344, 1.43, -0.6449, 1.558, -0.3945, 1.487, -0.3652, 1.445, -0.498, 1.495, -0.5184, 1.719, 0.2963, 1.574, 0.3414, 1.535, 0.1987, 1.67, 0.1566, 1.404, -0.6344, 1.376, -0.6289, 1.363, -0.7739, 1.445, -0.498, 1.392, -0.4865, 1.376, -0.6289, 1.404, -0.6344, 1.487, -0.3652, 1.412, -0.347, 1.392, -0.4865, 1.445, -0.498, 1.531, -0.2351, 1.437, -0.2101, 1.412, -0.347, 1.487, -0.3652, 1.576, -0.1061, 1.466, -0.07457, 1.437, -0.2101, 1.531, -0.2351, 1.622, 0.02373, 1.499, 0.06099, 1.466, -0.07457, 1.576, -0.1061, 1.67, 0.1566, 1.535, 0.1987, 1.499, 0.06099, 1.622, 0.02373, 1.466, -0.07457, 1.35, -0.05533, 1.338, -0.1977, 1.437, -0.2101, 1.499, 0.06099, 1.37, 0.08711, 1.35, -0.05533, 1.466, -0.07457, 1.535, 0.1987, 1.396, 0.2308, 1.37, 0.08711, 1.499, 0.06099, 1.574, 0.3414, 1.427, 0.3768, 1.396, 0.2308, 1.535, 0.1987, 1.376, -0.6289, 1.348, -0.6287, 1.363, -0.7739, 1.392, -0.4865, 1.337, -0.4843, 1.348, -0.6287, 1.376, -0.6289, 1.412, -0.347, 1.334, -0.3406, 1.337, -0.4843, 1.392, -0.4865, 1.437, -0.2101, 1.338, -0.1977, 1.334, -0.3406, 1.412, -0.347, 1.337, -0.4843, 1.282, -0.492, 1.32, -0.6339, 1.348, -0.6287, 1.334, -0.3406, 1.253, -0.347, 1.282, -0.492, 1.337, -0.4843, 1.338, -0.1977, 1.234, -0.1991, 1.253, -0.347, 1.334, -0.3406, 1.35, -0.05533, 1.228, -0.04883, 1.234, -0.1991, 1.338, -0.1977, 1.37, 0.08711, 1.233, 0.1027, 1.228, -0.04883, 1.35, -0.05533, 1.396, 0.2308, 1.25, 0.2543, 1.233, 0.1027, 1.37, 0.08711, 1.427, 0.3768, 1.276, 0.4051, 1.25, 0.2543, 1.396, 0.2308, 2.858, -1.841, 2.858, -1.714, 2.816, -1.714, 2.816, -1.842, 2.858, -1.522, 2.858, -1.436, 2.814, -1.436, 2.814, -1.522, 2.859, -1.984, 2.858, -1.841, 2.816, -1.842, 2.814, -1.984, 2.858, -1.714, 2.858, -1.522, 2.814, -1.522, 2.816, -1.714, 2.858, -1.436, 2.858, -1.365, 2.814, -1.365, 2.814, -1.436, -1.903, 1.45, -1.903, 1.297, -1.749, 1.297, -1.749, 1.45, -1.749, 1.925, -1.749, 2.078, -1.903, 2.078, -1.903, 1.925, 0.8205, 0.6398, 0.6421, 0.6398, 0.6421, 0.3205, 0.8205, 0.3205, 0.9938, 2.274, 0.9938, 1.8, 1.639, 1.8, 1.639, 2.274, -0.7106, 1.45, -1.071, 1.45, -1.071, 1.297, -0.7106, 1.297, -1.594, 1.45, -1.594, 1.297, -1.44, 1.297, -1.44, 1.45, -1.44, 1.925, -1.44, 2.078, -1.594, 2.078, -1.594, 1.925, -0.7106, 2.078, -1.071, 2.078, -1.071, 1.925, -0.7106, 1.925, 2.062, -1.984, 2.422, -1.984, 2.422, -1.339, 2.062, -1.339, -1.749, 1.45, -1.749, 1.297, -1.594, 1.297, -1.594, 1.45, -1.594, 1.925, -1.594, 2.078, -1.749, 2.078, -1.749, 1.925, -1.44, 1.45, -1.44, 1.297, -1.286, 1.297, -1.286, 1.45, -1.286, 1.925, -1.286, 2.078, -1.44, 2.078, -1.44, 1.925, -1.286, 1.45, -1.286, 1.297, -1.071, 1.297, -1.071, 1.45, -1.071, 1.925, -1.071, 2.078, -1.286, 2.078, -1.286, 1.925, 0.3205, 0.728, 0.2496, 0.721, 0.1814, 0.7004, 0.1186, 0.6668, 0.06348, 0.6216, 0.02327, 0.543, 0.001159, 0.543, 0.001159, 0.3646, 0.02327, 0.3646, 0.06348, 0.3646, 0.1186, 0.3646, 0.1814, 0.3646, 0.2496, 0.3646, 0.3205, 0.3646, 0.1143, -1.852, 0.2503, -1.924, 0.3978, -1.969, 0.5512, -1.984, 0.7047, -1.969, 0.8522, -1.924, 0.9882, -1.852, 1.107, -1.754, 1.196, -1.558, 1.196, -1.198, 1.196, -0.8375, 1.107, -0.6417, 0.9882, -0.5439, 0.8522, -0.4713, 0.7047, -0.4265, 0.5512, -0.4114, 0.3978, -0.4265, 0.2503, -0.4713, 0.1143, -0.5439, -0.004855, -0.6418, -0.09379, -0.8375, -0.09379, -1.198, -0.09379, -1.558, -0.004855, -1.754])
me_brickpizzaovenmodel.materials.append(mat_brick)
me_brickpizzaovenmodel.materials.append(mat_stonetop)
me_brickpizzaovenmodel.materials.append(mat_chimney)
me_brickpizzaovenmodel.use_remesh_fix_poles = True
me_brickpizzaovenmodel.use_remesh_preserve_attributes = False
me_brickpizzaovenmodel.update()

# ---- objects
ob_brick_pizza_oven = bpy.data.objects.new('Brick Pizza Oven', me_brickpizzaovenmodel)

# ---- transforms, parenting, visibility, modifiers, constraints
ob_brick_pizza_oven.location = (0.0, 0.0, 0.0)
_m = ob_brick_pizza_oven.modifiers.new('Triangulate', 'TRIANGULATE')

# ---- collection membership
col_collection.objects.link(ob_brick_pizza_oven)

# ---- scene / render settings (as saved in the file)
scene.frame_start = 1; scene.frame_end = 250; scene.frame_set(1)
scene.render.engine = 'BLENDER_EEVEE_NEXT'
scene.cycles.use_denoising = False
scene.cycles.samples = 128
scene.cycles.sampling_pattern = 'TABULATED_SOBOL'
scene.cycles.use_adaptive_sampling = False
scene.cycles.use_light_tree = False
scene.view_settings.view_transform = 'Filmic'
bpy.context.view_layer.update()

# ---- added for rendering (the .blend has no active camera and no usable light): camera, sun
cam_auto = bpy.data.cameras.new('AutoCamera')
cam_auto.lens = 50.0
cam_auto.sensor_width = 36.0
cam_auto.clip_end = 1000.0
ob_auto_camera = bpy.data.objects.new('AutoCamera', cam_auto)
scene.collection.objects.link(ob_auto_camera)
ob_auto_camera.location = (6.60568, -7.92682, 7.61792)
ob_auto_camera.rotation_euler = (1.09748, -7.21219e-08, 0.694738)
scene.camera = ob_auto_camera
light_auto_sun = bpy.data.lights.new('AutoSun', 'SUN')
light_auto_sun.energy = 3.0
light_auto_sun.angle = 0.0523599
ob_auto_sun = bpy.data.objects.new('AutoSun', light_auto_sun)
scene.collection.objects.link(ob_auto_sun)
ob_auto_sun.rotation_euler = (0.872665, 0.174533, 0.523599)
bpy.context.view_layer.update()
